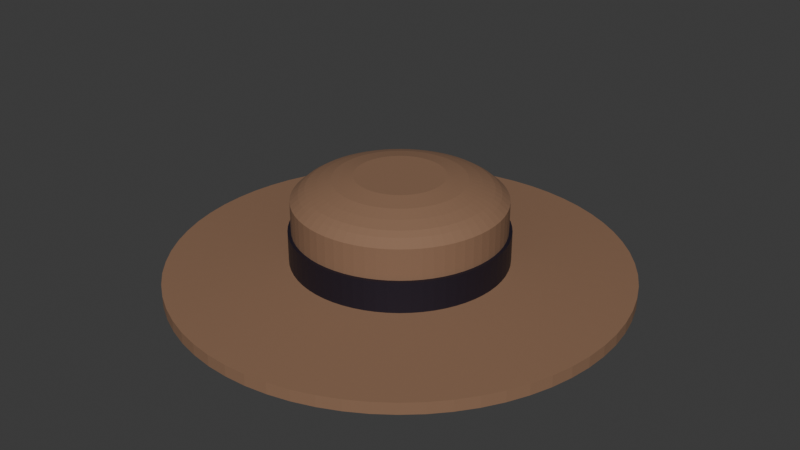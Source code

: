 # Source: sunhat.blend  (saved by Blender 5.0.119; exported with 4.5.12 LTS)
import bpy
from mathutils import Matrix  # noqa: F401  (used for matrix-valued properties, if any)

bpy.ops.wm.read_factory_settings(use_empty=True)
scene = bpy.context.scene
scene.name = 'Scene'

# ---- collections
col_collection = bpy.data.collections.new('Collection'); scene.collection.children.link(col_collection)

# ---- materials (node trees are filled in below, after node groups)
mat_material_001 = bpy.data.materials.new('Material.001')
mat_material_002 = bpy.data.materials.new('Material.002')

# ---- material node trees
mat_material_001.use_nodes = True; mat_material_001.node_tree.nodes.clear()
_N = mat_material_001.node_tree.nodes; _L = mat_material_001.node_tree.links
n0 = _N.new('ShaderNodeBsdfPrincipled'); n0.name = 'Principled BSDF'; n0.location = (-200, 100)
n0.inputs[0].default_value = (0.2574, 0.1409, 0.08152, 1.0)
n0.inputs[2].default_value = 0.8266
n1 = _N.new('ShaderNodeOutputMaterial'); n1.name = 'Material Output'; n1.location = (200, 100)
_L.new(n0.outputs[0], n1.inputs[0])
n1.is_active_output = True
mat_material_002.use_nodes = True; mat_material_002.node_tree.nodes.clear()
_N = mat_material_002.node_tree.nodes; _L = mat_material_002.node_tree.links
n0 = _N.new('ShaderNodeBsdfPrincipled'); n0.name = 'Principled BSDF'; n0.location = (-200, 100)
n0.inputs[0].default_value = (0.01272, 0.009093, 0.0186, 1.0)
n1 = _N.new('ShaderNodeOutputMaterial'); n1.name = 'Material Output'; n1.location = (200, 100)
_L.new(n0.outputs[0], n1.inputs[0])
n1.is_active_output = True

# ---- world
world_world = bpy.data.worlds.new('World'); scene.world = world_world
world_world.use_nodes = True; world_world.node_tree.nodes.clear()
_N = world_world.node_tree.nodes; _L = world_world.node_tree.links
n0 = _N.new('ShaderNodeOutputWorld'); n0.name = 'World Output'; n0.location = (200, 100)
n1 = _N.new('ShaderNodeBackground'); n1.name = 'Background'; n1.location = (-200, 100)
n1.inputs[0].default_value = (0.05088, 0.05088, 0.05088, 1.0)
_L.new(n1.outputs[0], n0.inputs[0])
n0.is_active_output = True
world_world.color = (0.05088, 0.05088, 0.05088)
world_world.sun_shadow_jitter_overblur = 0.0

# ---- meshes
me_cylinder_001 = bpy.data.meshes.new('Cylinder.001')
me_cylinder_001.from_pydata([(0.0, 1.0, -1.016), (0.0, 1.0, -0.4196), (0.09802, 0.9952, -1.016), (0.09802, 0.9952, -0.4196), (0.1951, 0.9808, -1.016), (0.1951, 0.9808, -0.4196), (0.2903, 0.9569, -1.016), (0.2903, 0.9569, -0.4196), (0.3827, 0.9239, -1.016), (0.3827, 0.9239, -0.4196), (0.4714, 0.8819, -1.016), (0.4714, 0.8819, -0.4196), (0.5556, 0.8315, -1.016), (0.5556, 0.8315, -0.4196), (0.6344, 0.773, -1.016), (0.6344, 0.773, -0.4196), (0.7071, 0.7071, -1.016), (0.7071, 0.7071, -0.4196), (0.773, 0.6344, -1.016), (0.773, 0.6344, -0.4196), (0.8315, 0.5556, -1.016), (0.8315, 0.5556, -0.4196), (0.8819, 0.4714, -1.016), (0.8819, 0.4714, -0.4196), (0.9239, 0.3827, -1.016), (0.9239, 0.3827, -0.4196), (0.9569, 0.2903, -1.016), (0.9569, 0.2903, -0.4196), (0.9808, 0.1951, -1.016), (0.9808, 0.1951, -0.4196), (0.9952, 0.09802, -1.016), (0.9952, 0.09802, -0.4196), (1.0, 0.0, -1.016), (1.0, 0.0, -0.4196), (0.9952, -0.09802, -1.016), (0.9952, -0.09802, -0.4196), (0.9808, -0.1951, -1.016), (0.9808, -0.1951, -0.4196), (0.9569, -0.2903, -1.016), (0.9569, -0.2903, -0.4196), (0.9239, -0.3827, -1.016), (0.9239, -0.3827, -0.4196), (0.8819, -0.4714, -1.016), (0.8819, -0.4714, -0.4196), (0.8315, -0.5556, -1.016), (0.8315, -0.5556, -0.4196), (0.773, -0.6344, -1.016), (0.773, -0.6344, -0.4196), (0.7071, -0.7071, -1.016), (0.7071, -0.7071, -0.4196), (0.6344, -0.773, -1.016), (0.6344, -0.773, -0.4196), (0.5556, -0.8315, -1.016), (0.5556, -0.8315, -0.4196), (0.4714, -0.8819, -1.016), (0.4714, -0.8819, -0.4196), (0.3827, -0.9239, -1.016), (0.3827, -0.9239, -0.4196), (0.2903, -0.9569, -1.016), (0.2903, -0.9569, -0.4196), (0.1951, -0.9808, -1.016), (0.1951, -0.9808, -0.4196), (0.09802, -0.9952, -1.016), (0.09802, -0.9952, -0.4196), (0.0, -1.0, -1.016), (0.0, -1.0, -0.4196), (-0.09802, -0.9952, -1.016), (-0.09802, -0.9952, -0.4196), (-0.1951, -0.9808, -1.016), (-0.1951, -0.9808, -0.4196), (-0.2903, -0.9569, -1.016), (-0.2903, -0.9569, -0.4196), (-0.3827, -0.9239, -1.016), (-0.3827, -0.9239, -0.4196), (-0.4714, -0.8819, -1.016), (-0.4714, -0.8819, -0.4196), (-0.5556, -0.8315, -1.016), (-0.5556, -0.8315, -0.4196), (-0.6344, -0.773, -1.016), (-0.6344, -0.773, -0.4196), (-0.7071, -0.7071, -1.016), (-0.7071, -0.7071, -0.4196), (-0.773, -0.6344, -1.016), (-0.773, -0.6344, -0.4196), (-0.8315, -0.5556, -1.016), (-0.8315, -0.5556, -0.4196), (-0.8819, -0.4714, -1.016), (-0.8819, -0.4714, -0.4196), (-0.9239, -0.3827, -1.016), (-0.9239, -0.3827, -0.4196), (-0.9569, -0.2903, -1.016), (-0.9569, -0.2903, -0.4196), (-0.9808, -0.1951, -1.016), (-0.9808, -0.1951, -0.4196), (-0.9952, -0.09802, -1.016), (-0.9952, -0.09802, -0.4196), (-1.0, 0.0, -1.016), (-1.0, 0.0, -0.4196), (-0.9952, 0.09802, -1.016), (-0.9952, 0.09802, -0.4196), (-0.9808, 0.1951, -1.016), (-0.9808, 0.1951, -0.4196), (-0.9569, 0.2903, -1.016), (-0.9569, 0.2903, -0.4196), (-0.9239, 0.3827, -1.016), (-0.9239, 0.3827, -0.4196), (-0.8819, 0.4714, -1.016), (-0.8819, 0.4714, -0.4196), (-0.8315, 0.5556, -1.016), (-0.8315, 0.5556, -0.4196), (-0.773, 0.6344, -1.016), (-0.773, 0.6344, -0.4196), (-0.7071, 0.7071, -1.016), (-0.7071, 0.7071, -0.4196), (-0.6344, 0.773, -1.016), (-0.6344, 0.773, -0.4196), (-0.5556, 0.8315, -1.016), (-0.5556, 0.8315, -0.4196), (-0.4714, 0.8819, -1.016), (-0.4714, 0.8819, -0.4196), (-0.3827, 0.9239, -1.016), (-0.3827, 0.9239, -0.4196), (-0.2903, 0.9569, -1.016), (-0.2903, 0.9569, -0.4196), (-0.1951, 0.9808, -1.016), (-0.1951, 0.9808, -0.4196), (-0.09802, 0.9952, -1.016), (-0.09802, 0.9952, -0.4196), (-9.112e-09, 1.0, -1.132), (0.09802, 0.9952, -1.132), (0.1951, 0.9808, -1.132), (0.2903, 0.9569, -1.132), (0.3827, 0.9239, -1.132), (0.4714, 0.8819, -1.132), (0.5556, 0.8315, -1.132), (0.6344, 0.773, -1.132), (0.7071, 0.7071, -1.132), (0.773, 0.6344, -1.132), (0.8315, 0.5556, -1.132), (0.8819, 0.4714, -1.132), (0.9239, 0.3827, -1.132), (0.9569, 0.2903, -1.132), (0.9808, 0.1951, -1.132), (0.9952, 0.09802, -1.132), (1.0, 0.0, -1.132), (0.9952, -0.09802, -1.132), (0.9808, -0.1951, -1.132), (0.9569, -0.2903, -1.132), (0.9239, -0.3827, -1.132), (0.8819, -0.4714, -1.132), (0.8315, -0.5556, -1.132), (0.773, -0.6344, -1.132), (0.7071, -0.7071, -1.132), (0.6344, -0.773, -1.132), (0.5556, -0.8315, -1.132), (0.4714, -0.8819, -1.132), (0.3827, -0.9239, -1.132), (0.2903, -0.9569, -1.132), (0.1951, -0.9808, -1.132), (0.09802, -0.9952, -1.132), (-9.112e-09, -1.0, -1.132), (-0.09802, -0.9952, -1.132), (-0.1951, -0.9808, -1.132), (-0.2903, -0.9569, -1.132), (-0.3827, -0.9239, -1.132), (-0.4714, -0.8819, -1.132), (-0.5556, -0.8315, -1.132), (-0.6344, -0.773, -1.132), (-0.7071, -0.7071, -1.132), (-0.773, -0.6344, -1.132), (-0.8315, -0.5556, -1.132), (-0.8819, -0.4714, -1.132), (-0.9239, -0.3827, -1.132), (-0.9569, -0.2903, -1.132), (-0.9808, -0.1951, -1.132), (-0.9952, -0.09802, -1.132), (-1.0, 0.0, -1.132), (-0.9952, 0.09802, -1.132), (-0.9808, 0.1951, -1.132), (-0.9569, 0.2903, -1.132), (-0.9239, 0.3827, -1.132), (-0.8819, 0.4714, -1.132), (-0.8315, 0.5556, -1.132), (-0.773, 0.6344, -1.132), (-0.7071, 0.7071, -1.132), (-0.6344, 0.773, -1.132), (-0.5556, 0.8315, -1.132), (-0.4714, 0.8819, -1.132), (-0.3827, 0.9239, -1.132), (-0.2903, 0.9569, -1.132), (-0.1951, 0.9808, -1.132), (-0.09802, 0.9952, -1.132), (-1.922e-09, 2.193, -1.097), (0.215, 2.183, -1.097), (0.4279, 2.151, -1.097), (0.6366, 2.099, -1.097), (0.8393, 2.026, -1.097), (1.034, 1.934, -1.097), (1.218, 1.824, -1.097), (1.391, 1.695, -1.097), (1.551, 1.551, -1.097), (1.695, 1.391, -1.097), (1.824, 1.218, -1.097), (1.934, 1.034, -1.097), (2.026, 0.8393, -1.097), (2.099, 0.6366, -1.097), (2.151, 0.4279, -1.097), (2.183, 0.215, -1.097), (2.193, 2.3e-09, -1.097), (2.183, -0.215, -1.097), (2.151, -0.4279, -1.097), (2.099, -0.6366, -1.097), (2.026, -0.8393, -1.097), (1.934, -1.034, -1.097), (1.824, -1.218, -1.097), (1.695, -1.391, -1.097), (1.551, -1.551, -1.097), (1.391, -1.695, -1.097), (1.218, -1.824, -1.097), (1.034, -1.934, -1.097), (0.8393, -2.026, -1.097), (0.6366, -2.099, -1.097), (0.4279, -2.151, -1.097), (0.215, -2.183, -1.097), (-1.922e-09, -2.193, -1.097), (-0.215, -2.183, -1.097), (-0.4279, -2.151, -1.097), (-0.6366, -2.099, -1.097), (-0.8393, -2.026, -1.097), (-1.034, -1.934, -1.097), (-1.218, -1.824, -1.097), (-1.391, -1.695, -1.097), (-1.551, -1.551, -1.097), (-1.695, -1.391, -1.097), (-1.824, -1.218, -1.097), (-1.934, -1.034, -1.097), (-2.026, -0.8393, -1.097), (-2.099, -0.6366, -1.097), (-2.151, -0.4279, -1.097), (-2.183, -0.215, -1.097), (-2.193, 2.3e-09, -1.097), (-2.183, 0.215, -1.097), (-2.151, 0.4279, -1.097), (-2.099, 0.6366, -1.097), (-2.026, 0.8393, -1.097), (-1.934, 1.034, -1.097), (-1.824, 1.218, -1.097), (-1.695, 1.391, -1.097), (-1.551, 1.551, -1.097), (-1.391, 1.695, -1.097), (-1.218, 1.824, -1.097), (-1.034, 1.934, -1.097), (-0.8393, 2.026, -1.097), (-0.6366, 2.099, -1.097), (-0.4279, 2.151, -1.097), (-0.215, 2.183, -1.097), (-2.191e-08, 2.193, -1.21), (0.215, 2.183, -1.21), (0.4279, 2.151, -1.21), (0.6366, 2.099, -1.21), (0.8393, 2.026, -1.21), (1.034, 1.934, -1.21), (1.218, 1.824, -1.21), (1.391, 1.695, -1.21), (1.551, 1.551, -1.21), (1.695, 1.391, -1.21), (1.824, 1.218, -1.21), (1.934, 1.034, -1.21), (2.026, 0.8393, -1.21), (2.099, 0.6366, -1.21), (2.151, 0.4279, -1.21), (2.183, 0.215, -1.21), (2.193, 2.3e-09, -1.21), (2.183, -0.215, -1.21), (2.151, -0.4279, -1.21), (2.099, -0.6366, -1.21), (2.026, -0.8393, -1.21), (1.934, -1.034, -1.21), (1.824, -1.218, -1.21), (1.695, -1.391, -1.21), (1.551, -1.551, -1.21), (1.391, -1.695, -1.21), (1.218, -1.824, -1.21), (1.034, -1.934, -1.21), (0.8393, -2.026, -1.21), (0.6366, -2.099, -1.21), (0.4279, -2.151, -1.21), (0.215, -2.183, -1.21), (-2.191e-08, -2.193, -1.21), (-0.215, -2.183, -1.21), (-0.4279, -2.151, -1.21), (-0.6366, -2.099, -1.21), (-0.8393, -2.026, -1.21), (-1.034, -1.934, -1.21), (-1.218, -1.824, -1.21), (-1.391, -1.695, -1.21), (-1.551, -1.551, -1.21), (-1.695, -1.391, -1.21), (-1.824, -1.218, -1.21), (-1.934, -1.034, -1.21), (-2.026, -0.8393, -1.21), (-2.099, -0.6366, -1.21), (-2.151, -0.4279, -1.21), (-2.183, -0.215, -1.21), (-2.193, 2.3e-09, -1.21), (-2.183, 0.215, -1.21), (-2.151, 0.4279, -1.21), (-2.099, 0.6366, -1.21), (-2.026, 0.8393, -1.21), (-1.934, 1.034, -1.21), (-1.824, 1.218, -1.21), (-1.695, 1.391, -1.21), (-1.551, 1.551, -1.21), (-1.391, 1.695, -1.21), (-1.218, 1.824, -1.21), (-1.034, 1.934, -1.21), (-0.8393, 2.026, -1.21), (-0.6366, 2.099, -1.21), (-0.4279, 2.151, -1.21), (-0.215, 2.183, -1.21), (0.09046, 0.9185, -0.3518), (-1.296e-09, 0.9229, -0.3518), (0.1801, 0.9052, -0.3518), (0.2679, 0.8832, -0.3518), (0.3532, 0.8527, -0.3518), (0.4351, 0.8139, -0.3518), (0.5127, 0.7674, -0.3518), (0.5855, 0.7134, -0.3518), (0.6526, 0.6526, -0.3518), (0.7134, 0.5855, -0.3518), (0.7674, 0.5127, -0.3518), (0.8139, 0.4351, -0.3518), (0.8527, 0.3532, -0.3518), (0.8832, 0.2679, -0.3518), (0.9052, 0.1801, -0.3518), (0.9185, 0.09046, -0.3518), (0.9229, 8.973e-10, -0.3518), (0.9185, -0.09046, -0.3518), (0.9052, -0.1801, -0.3518), (0.8832, -0.2679, -0.3518), (0.8527, -0.3532, -0.3518), (0.8139, -0.4351, -0.3518), (0.7674, -0.5127, -0.3518), (0.7134, -0.5855, -0.3518), (0.6526, -0.6526, -0.3518), (0.5855, -0.7134, -0.3518), (0.5127, -0.7674, -0.3518), (0.4351, -0.8139, -0.3518), (0.3532, -0.8527, -0.3518), (0.2679, -0.8832, -0.3518), (0.1801, -0.9052, -0.3518), (0.09046, -0.9185, -0.3518), (-1.296e-09, -0.9229, -0.3518), (-0.09046, -0.9185, -0.3518), (-0.1801, -0.9052, -0.3518), (-0.2679, -0.8832, -0.3518), (-0.3532, -0.8527, -0.3518), (-0.4351, -0.8139, -0.3518), (-0.5127, -0.7674, -0.3518), (-0.5855, -0.7134, -0.3518), (-0.6526, -0.6526, -0.3518), (-0.7134, -0.5855, -0.3518), (-0.7674, -0.5127, -0.3518), (-0.8139, -0.4351, -0.3518), (-0.8527, -0.3532, -0.3518), (-0.8832, -0.2679, -0.3518), (-0.9052, -0.1801, -0.3518), (-0.9185, -0.09046, -0.3518), (-0.9229, 8.973e-10, -0.3518), (-0.9185, 0.09046, -0.3518), (-0.9052, 0.1801, -0.3518), (-0.8832, 0.2679, -0.3518), (-0.8527, 0.3532, -0.3518), (-0.8139, 0.4351, -0.3518), (-0.7674, 0.5127, -0.3518), (-0.7134, 0.5855, -0.3518), (-0.6526, 0.6526, -0.3518), (-0.5855, 0.7134, -0.3518), (-0.5127, 0.7674, -0.3518), (-0.4351, 0.8139, -0.3518), (-0.3532, 0.8527, -0.3518), (-0.2679, 0.8832, -0.3518), (-0.1801, 0.9052, -0.3518), (-0.09046, 0.9185, -0.3518), (0.08461, 0.8591, -0.3146), (-4.009e-10, 0.8633, -0.3146), (0.1684, 0.8467, -0.3146), (0.2506, 0.8261, -0.3146), (0.3304, 0.7976, -0.3146), (0.4069, 0.7613, -0.3146), (0.4796, 0.7178, -0.3146), (0.5477, 0.6673, -0.3146), (0.6104, 0.6104, -0.3146), (0.6673, 0.5477, -0.3146), (0.7178, 0.4796, -0.3146), (0.7613, 0.4069, -0.3146), (0.7976, 0.3304, -0.3146), (0.8261, 0.2506, -0.3146), (0.8467, 0.1684, -0.3146), (0.8591, 0.08461, -0.3146), (0.8633, 1.065e-09, -0.3146), (0.8591, -0.08461, -0.3146), (0.8467, -0.1684, -0.3146), (0.8261, -0.2506, -0.3146), (0.7976, -0.3304, -0.3146), (0.7613, -0.4069, -0.3146), (0.7178, -0.4796, -0.3146), (0.6673, -0.5477, -0.3146), (0.6104, -0.6104, -0.3146), (0.5477, -0.6673, -0.3146), (0.4796, -0.7178, -0.3146), (0.4069, -0.7613, -0.3146), (0.3304, -0.7976, -0.3146), (0.2506, -0.8261, -0.3146), (0.1684, -0.8467, -0.3146), (0.08461, -0.8591, -0.3146), (-4.009e-10, -0.8633, -0.3146), (-0.08461, -0.8591, -0.3146), (-0.1684, -0.8467, -0.3146), (-0.2506, -0.8261, -0.3146), (-0.3304, -0.7976, -0.3146), (-0.4069, -0.7613, -0.3146), (-0.4796, -0.7178, -0.3146), (-0.5477, -0.6673, -0.3146), (-0.6104, -0.6104, -0.3146), (-0.6673, -0.5477, -0.3146), (-0.7178, -0.4796, -0.3146), (-0.7613, -0.4069, -0.3146), (-0.7976, -0.3304, -0.3146), (-0.8261, -0.2506, -0.3146), (-0.8467, -0.1684, -0.3146), (-0.8591, -0.08461, -0.3146), (-0.8633, 1.065e-09, -0.3146), (-0.8591, 0.08461, -0.3146), (-0.8467, 0.1684, -0.3146), (-0.8261, 0.2506, -0.3146), (-0.7976, 0.3304, -0.3146), (-0.7613, 0.4069, -0.3146), (-0.7178, 0.4796, -0.3146), (-0.6673, 0.5477, -0.3146), (-0.6104, 0.6104, -0.3146), (-0.5477, 0.6673, -0.3146), (-0.4796, 0.7178, -0.3146), (-0.4069, 0.7613, -0.3146), (-0.3304, 0.7976, -0.3146), (-0.2506, 0.8261, -0.3146), (-0.1684, 0.8467, -0.3146), (-0.08461, 0.8591, -0.3146), (0.07353, 0.7466, -0.2707), (9.591e-10, 0.7502, -0.2707), (0.1464, 0.7358, -0.2707), (0.2178, 0.7179, -0.2707), (0.2871, 0.6931, -0.2707), (0.3536, 0.6616, -0.2707), (0.4168, 0.6237, -0.2707), (0.4759, 0.5799, -0.2707), (0.5305, 0.5305, -0.2707), (0.5799, 0.4759, -0.2707), (0.6237, 0.4168, -0.2707), (0.6616, 0.3536, -0.2707), (0.6931, 0.2871, -0.2707), (0.7179, 0.2178, -0.2707), (0.7358, 0.1464, -0.2707), (0.7466, 0.07353, -0.2707), (0.7502, 1.383e-09, -0.2707), (0.7466, -0.07353, -0.2707), (0.7358, -0.1464, -0.2707), (0.7179, -0.2178, -0.2707), (0.6931, -0.2871, -0.2707), (0.6616, -0.3536, -0.2707), (0.6237, -0.4168, -0.2707), (0.5799, -0.4759, -0.2707), (0.5305, -0.5305, -0.2707), (0.4759, -0.5799, -0.2707), (0.4168, -0.6237, -0.2707), (0.3536, -0.6616, -0.2707), (0.2871, -0.6931, -0.2707), (0.2178, -0.7179, -0.2707), (0.1464, -0.7358, -0.2707), (0.07353, -0.7466, -0.2707), (9.591e-10, -0.7502, -0.2707), (-0.07353, -0.7466, -0.2707), (-0.1464, -0.7358, -0.2707), (-0.2178, -0.7179, -0.2707), (-0.2871, -0.6931, -0.2707), (-0.3536, -0.6616, -0.2707), (-0.4168, -0.6237, -0.2707), (-0.4759, -0.5799, -0.2707), (-0.5305, -0.5305, -0.2707), (-0.5799, -0.4759, -0.2707), (-0.6237, -0.4168, -0.2707), (-0.6616, -0.3536, -0.2707), (-0.6931, -0.2871, -0.2707), (-0.7179, -0.2178, -0.2707), (-0.7358, -0.1464, -0.2707), (-0.7466, -0.07353, -0.2707), (-0.7502, 1.383e-09, -0.2707), (-0.7466, 0.07353, -0.2707), (-0.7358, 0.1464, -0.2707), (-0.7179, 0.2178, -0.2707), (-0.6931, 0.2871, -0.2707), (-0.6616, 0.3536, -0.2707), (-0.6237, 0.4168, -0.2707), (-0.5799, 0.4759, -0.2707), (-0.5305, 0.5305, -0.2707), (-0.4759, 0.5799, -0.2707), (-0.4168, 0.6237, -0.2707), (-0.3536, 0.6616, -0.2707), (-0.2871, 0.6931, -0.2707), (-0.2178, 0.7179, -0.2707), (-0.1464, 0.7358, -0.2707), (-0.07353, 0.7466, -0.2707), (0.06091, 0.6184, -0.2301), (1.71e-09, 0.6214, -0.2301), (0.1212, 0.6095, -0.2301), (0.1804, 0.5947, -0.2301), (0.2378, 0.5741, -0.2301), (0.2929, 0.548, -0.2301), (0.3452, 0.5167, -0.2301), (0.3942, 0.4804, -0.2301), (0.4394, 0.4394, -0.2301), (0.4804, 0.3942, -0.2301), (0.5167, 0.3452, -0.2301), (0.548, 0.2929, -0.2301), (0.5741, 0.2378, -0.2301), (0.5947, 0.1804, -0.2301), (0.6095, 0.1212, -0.2301), (0.6184, 0.06091, -0.2301), (0.6214, 3.743e-09, -0.2301), (0.6184, -0.06091, -0.2301), (0.6095, -0.1212, -0.2301), (0.5947, -0.1804, -0.2301), (0.5741, -0.2378, -0.2301), (0.548, -0.2929, -0.2301), (0.5167, -0.3452, -0.2301), (0.4804, -0.3942, -0.2301), (0.4394, -0.4394, -0.2301), (0.3942, -0.4804, -0.2301), (0.3452, -0.5167, -0.2301), (0.2929, -0.548, -0.2301), (0.2378, -0.5741, -0.2301), (0.1804, -0.5947, -0.2301), (0.1212, -0.6095, -0.2301), (0.06091, -0.6184, -0.2301), (1.71e-09, -0.6214, -0.2301), (-0.06091, -0.6184, -0.2301), (-0.1212, -0.6095, -0.2301), (-0.1804, -0.5947, -0.2301), (-0.2378, -0.5741, -0.2301), (-0.2929, -0.548, -0.2301), (-0.3452, -0.5167, -0.2301), (-0.3942, -0.4804, -0.2301), (-0.4394, -0.4394, -0.2301), (-0.4804, -0.3942, -0.2301), (-0.5167, -0.3452, -0.2301), (-0.548, -0.2929, -0.2301), (-0.5741, -0.2378, -0.2301), (-0.5947, -0.1804, -0.2301), (-0.6095, -0.1212, -0.2301), (-0.6184, -0.06091, -0.2301), (-0.6214, 3.743e-09, -0.2301), (-0.6184, 0.06091, -0.2301), (-0.6095, 0.1212, -0.2301), (-0.5947, 0.1804, -0.2301), (-0.5741, 0.2378, -0.2301), (-0.548, 0.2929, -0.2301), (-0.5167, 0.3452, -0.2301), (-0.4804, 0.3942, -0.2301), (-0.4394, 0.4394, -0.2301), (-0.3942, 0.4804, -0.2301), (-0.3452, 0.5167, -0.2301), (-0.2929, 0.548, -0.2301), (-0.2378, 0.5741, -0.2301), (-0.1804, 0.5947, -0.2301), (-0.1212, 0.6095, -0.2301), (-0.06091, 0.6184, -0.2301), (0.04159, 0.4223, -0.1965), (3.012e-09, 0.4243, -0.1965), (0.08279, 0.4162, -0.1965), (0.1232, 0.4061, -0.1965), (0.1624, 0.392, -0.1965), (0.2, 0.3742, -0.1965), (0.2358, 0.3528, -0.1965), (0.2692, 0.328, -0.1965), (0.3001, 0.3001, -0.1965), (0.328, 0.2692, -0.1965), (0.3528, 0.2358, -0.1965), (0.3742, 0.2, -0.1965), (0.392, 0.1624, -0.1965), (0.4061, 0.1232, -0.1965), (0.4162, 0.08279, -0.1965), (0.4223, 0.04159, -0.1965), (0.4243, 3.848e-09, -0.1965), (0.4223, -0.04159, -0.1965), (0.4162, -0.08279, -0.1965), (0.4061, -0.1232, -0.1965), (0.392, -0.1624, -0.1965), (0.3742, -0.2, -0.1965), (0.3528, -0.2358, -0.1965), (0.328, -0.2692, -0.1965), (0.3001, -0.3001, -0.1965), (0.2692, -0.328, -0.1965), (0.2358, -0.3528, -0.1965), (0.2, -0.3742, -0.1965), (0.1624, -0.392, -0.1965), (0.1232, -0.4061, -0.1965), (0.08279, -0.4162, -0.1965), (0.04159, -0.4223, -0.1965), (3.012e-09, -0.4243, -0.1965), (-0.04159, -0.4223, -0.1965), (-0.08279, -0.4162, -0.1965), (-0.1232, -0.4061, -0.1965), (-0.1624, -0.392, -0.1965), (-0.2, -0.3742, -0.1965), (-0.2358, -0.3528, -0.1965), (-0.2692, -0.328, -0.1965), (-0.3001, -0.3001, -0.1965), (-0.328, -0.2692, -0.1965), (-0.3528, -0.2358, -0.1965), (-0.3742, -0.2, -0.1965), (-0.392, -0.1624, -0.1965), (-0.4061, -0.1232, -0.1965), (-0.4162, -0.08279, -0.1965), (-0.4223, -0.04159, -0.1965), (-0.4243, 3.848e-09, -0.1965), (-0.4223, 0.04159, -0.1965), (-0.4162, 0.08279, -0.1965), (-0.4061, 0.1232, -0.1965), (-0.392, 0.1624, -0.1965), (-0.3742, 0.2, -0.1965), (-0.3528, 0.2358, -0.1965), (-0.328, 0.2692, -0.1965), (-0.3001, 0.3001, -0.1965), (-0.2692, 0.328, -0.1965), (-0.2358, 0.3528, -0.1965), (-0.2, 0.3742, -0.1965), (-0.1624, 0.392, -0.1965), (-0.1232, 0.4061, -0.1965), (-0.08279, 0.4162, -0.1965), (-0.04159, 0.4223, -0.1965), (0.0, 1.0, -0.7178), (0.09802, 0.9952, -0.7178), (0.1951, 0.9808, -0.7178), (0.2903, 0.9569, -0.7178), (0.3827, 0.9239, -0.7178), (0.4714, 0.8819, -0.7178), (0.5556, 0.8315, -0.7178), (0.6344, 0.773, -0.7178), (0.7071, 0.7071, -0.7178), (0.773, 0.6344, -0.7178), (0.8315, 0.5556, -0.7178), (0.8819, 0.4714, -0.7178), (0.9239, 0.3827, -0.7178), (0.9569, 0.2903, -0.7178), (0.9808, 0.1951, -0.7178), (0.9952, 0.09802, -0.7178), (1.0, 0.0, -0.7178), (0.9952, -0.09802, -0.7178), (0.9808, -0.1951, -0.7178), (0.9569, -0.2903, -0.7178), (0.9239, -0.3827, -0.7178), (0.8819, -0.4714, -0.7178), (0.8315, -0.5556, -0.7178), (0.773, -0.6344, -0.7178), (0.7071, -0.7071, -0.7178), (0.6344, -0.773, -0.7178), (0.5556, -0.8315, -0.7178), (0.4714, -0.8819, -0.7178), (0.3827, -0.9239, -0.7178), (0.2903, -0.9569, -0.7178), (0.1951, -0.9808, -0.7178), (0.09802, -0.9952, -0.7178), (0.0, -1.0, -0.7178), (-0.09802, -0.9952, -0.7178), (-0.1951, -0.9808, -0.7178), (-0.2903, -0.9569, -0.7178), (-0.3827, -0.9239, -0.7178), (-0.4714, -0.8819, -0.7178), (-0.5556, -0.8315, -0.7178), (-0.6344, -0.773, -0.7178), (-0.7071, -0.7071, -0.7178), (-0.773, -0.6344, -0.7178), (-0.8315, -0.5556, -0.7178), (-0.8819, -0.4714, -0.7178), (-0.9239, -0.3827, -0.7178), (-0.9569, -0.2903, -0.7178), (-0.9808, -0.1951, -0.7178), (-0.9952, -0.09802, -0.7178), (-1.0, 0.0, -0.7178), (-0.9952, 0.09802, -0.7178), (-0.9808, 0.1951, -0.7178), (-0.9569, 0.2903, -0.7178), (-0.9239, 0.3827, -0.7178), (-0.8819, 0.4714, -0.7178), (-0.8315, 0.5556, -0.7178), (-0.773, 0.6344, -0.7178), (-0.7071, 0.7071, -0.7178), (-0.6344, 0.773, -0.7178), (-0.5556, 0.8315, -0.7178), (-0.4714, 0.8819, -0.7178), (-0.3827, 0.9239, -0.7178), (-0.2903, 0.9569, -0.7178), (-0.1951, 0.9808, -0.7178), (-0.09802, 0.9952, -0.7178), (2.02e-10, 1.031, -1.016), (0.101, 1.026, -1.016), (0.101, 1.026, -0.7178), (0.2011, 1.011, -1.016), (0.2011, 1.011, -0.7178), (0.2992, 0.9865, -1.016), (0.2992, 0.9865, -0.7178), (0.3945, 0.9524, -1.016), (0.3945, 0.9524, -0.7178), (0.4859, 0.9091, -1.016), (0.4859, 0.9091, -0.7178), (0.5727, 0.8571, -1.016), (0.5727, 0.8571, -0.7178), (0.654, 0.7969, -1.016), (0.654, 0.7969, -0.7178), (0.7289, 0.7289, -1.016), (0.7289, 0.7289, -0.7178), (0.7969, 0.654, -1.016), (0.7969, 0.654, -0.7178), (0.8571, 0.5727, -1.016), (0.8571, 0.5727, -0.7178), (0.9091, 0.4859, -1.016), (0.9091, 0.4859, -0.7178), (0.9524, 0.3945, -1.016), (0.9524, 0.3945, -0.7178), (0.9865, 0.2992, -1.016), (0.9865, 0.2992, -0.7178), (1.011, 0.2011, -1.016), (1.011, 0.2011, -0.7178), (1.026, 0.101, -1.016), (1.026, 0.101, -0.7178), (1.031, 2.155e-10, -1.016), (1.031, 2.155e-10, -0.7178), (1.026, -0.101, -1.016), (1.026, -0.101, -0.7178), (1.011, -0.2011, -1.016), (1.011, -0.2011, -0.7178), (0.9865, -0.2992, -1.016), (0.9865, -0.2992, -0.7178), (0.9524, -0.3945, -1.016), (0.9524, -0.3945, -0.7178), (0.9091, -0.4859, -1.016), (0.9091, -0.4859, -0.7178), (0.8571, -0.5727, -1.016), (0.8571, -0.5727, -0.7178), (0.7969, -0.654, -1.016), (0.7969, -0.654, -0.7178), (0.7289, -0.7289, -1.016), (0.7289, -0.7289, -0.7178), (0.654, -0.7969, -1.016), (0.654, -0.7969, -0.7178), (0.5727, -0.8571, -1.016), (0.5727, -0.8571, -0.7178), (0.4859, -0.9091, -1.016), (0.4859, -0.9091, -0.7178), (0.3945, -0.9524, -1.016), (0.3945, -0.9524, -0.7178), (0.2992, -0.9865, -1.016), (0.2992, -0.9865, -0.7178), (0.2011, -1.011, -1.016), (0.2011, -1.011, -0.7178), (0.101, -1.026, -1.016), (0.101, -1.026, -0.7178), (2.02e-10, -1.031, -1.016), (2.02e-10, -1.031, -0.7178), (-0.101, -1.026, -1.016), (-0.101, -1.026, -0.7178), (-0.2011, -1.011, -1.016), (-0.2011, -1.011, -0.7178), (-0.2992, -0.9865, -1.016), (-0.2992, -0.9865, -0.7178), (-0.3945, -0.9524, -1.016), (-0.3945, -0.9524, -0.7178), (-0.4859, -0.9091, -1.016), (-0.4859, -0.9091, -0.7178), (-0.5727, -0.8571, -1.016), (-0.5727, -0.8571, -0.7178), (-0.654, -0.7969, -1.016), (-0.654, -0.7969, -0.7178), (-0.7289, -0.7289, -1.016), (-0.7289, -0.7289, -0.7178), (-0.7969, -0.654, -1.016), (-0.7969, -0.654, -0.7178), (-0.8571, -0.5727, -1.016), (-0.8571, -0.5727, -0.7178), (-0.9091, -0.4859, -1.016), (-0.9091, -0.4859, -0.7178), (-0.9524, -0.3945, -1.016), (-0.9524, -0.3945, -0.7178), (-0.9865, -0.2992, -1.016), (-0.9865, -0.2992, -0.7178), (-1.011, -0.2011, -1.016), (-1.011, -0.2011, -0.7178), (-1.026, -0.101, -1.016), (-1.026, -0.101, -0.7178), (-1.031, 2.155e-10, -1.016), (-1.031, 2.155e-10, -0.7178), (-1.026, 0.101, -1.016), (-1.026, 0.101, -0.7178), (-1.011, 0.2011, -1.016), (-1.011, 0.2011, -0.7178), (-0.9865, 0.2992, -1.016), (-0.9865, 0.2992, -0.7178), (-0.9524, 0.3945, -1.016), (-0.9524, 0.3945, -0.7178), (-0.9091, 0.4859, -1.016), (-0.9091, 0.4859, -0.7178), (-0.8571, 0.5727, -1.016), (-0.8571, 0.5727, -0.7178), (-0.7969, 0.654, -1.016), (-0.7969, 0.654, -0.7178), (-0.7289, 0.7289, -1.016), (-0.7289, 0.7289, -0.7178), (-0.654, 0.7969, -1.016), (-0.654, 0.7969, -0.7178), (-0.5727, 0.8571, -1.016), (-0.5727, 0.8571, -0.7178), (-0.4859, 0.9091, -1.016), (-0.4859, 0.9091, -0.7178), (-0.3945, 0.9524, -1.016), (-0.3945, 0.9524, -0.7178), (-0.2992, 0.9865, -1.016), (-0.2992, 0.9865, -0.7178), (-0.2011, 1.011, -1.016), (-0.2011, 1.011, -0.7178), (-0.101, 1.026, -1.016), (-0.101, 1.026, -0.7178), (2.02e-10, 1.031, -0.7178)], [], [(640, 1, 3, 641), (641, 3, 5, 642), (642, 5, 7, 643), (643, 7, 9, 644), (644, 9, 11, 645), (645, 11, 13, 646), (646, 13, 15, 647), (647, 15, 17, 648), (648, 17, 19, 649), (649, 19, 21, 650), (650, 21, 23, 651), (651, 23, 25, 652), (652, 25, 27, 653), (653, 27, 29, 654), (654, 29, 31, 655), (655, 31, 33, 656), (656, 33, 35, 657), (657, 35, 37, 658), (658, 37, 39, 659), (659, 39, 41, 660), (660, 41, 43, 661), (661, 43, 45, 662), (662, 45, 47, 663), (663, 47, 49, 664), (664, 49, 51, 665), (665, 51, 53, 666), (666, 53, 55, 667), (667, 55, 57, 668), (668, 57, 59, 669), (669, 59, 61, 670), (670, 61, 63, 671), (671, 63, 65, 672), (672, 65, 67, 673), (673, 67, 69, 674), (674, 69, 71, 675), (675, 71, 73, 676), (676, 73, 75, 677), (677, 75, 77, 678), (678, 77, 79, 679), (679, 79, 81, 680), (680, 81, 83, 681), (681, 83, 85, 682), (682, 85, 87, 683), (683, 87, 89, 684), (684, 89, 91, 685), (685, 91, 93, 686), (686, 93, 95, 687), (687, 95, 97, 688), (688, 97, 99, 689), (689, 99, 101, 690), (690, 101, 103, 691), (691, 103, 105, 692), (692, 105, 107, 693), (693, 107, 109, 694), (694, 109, 111, 695), (695, 111, 113, 696), (696, 113, 115, 697), (697, 115, 117, 698), (698, 117, 119, 699), (699, 119, 121, 700), (700, 121, 123, 701), (701, 123, 125, 702), (55, 53, 346, 347), (702, 125, 127, 703), (703, 127, 1, 640), (144, 143, 271, 272), (128, 129, 130, 131, 132, 133, 134, 135, 136, 137, 138, 139, 140, 141, 142, 143, 144, 145, 146, 147, 148, 149, 150, 151, 152, 153, 154, 155, 156, 157, 158, 159, 160, 161, 162, 163, 164, 165, 166, 167, 168, 169, 170, 171, 172, 173, 174, 175, 176, 177, 178, 179, 180, 181, 182, 183, 184, 185, 186, 187, 188, 189, 190, 191), (34, 36, 210, 209), (143, 142, 270, 271), (68, 70, 227, 226), (0, 2, 193, 192), (102, 104, 244, 243), (142, 141, 269, 270), (141, 140, 268, 269), (128, 191, 319, 256), (32, 34, 209, 208), (140, 139, 267, 268), (66, 68, 226, 225), (191, 190, 318, 319), (100, 102, 243, 242), (139, 138, 266, 267), (190, 189, 317, 318), (138, 137, 265, 266), (189, 188, 316, 317), (30, 32, 208, 207), (137, 136, 264, 265), (64, 66, 225, 224), (188, 187, 315, 316), (98, 100, 242, 241), (136, 135, 263, 264), (187, 186, 314, 315), (135, 134, 262, 263), (186, 185, 313, 314), (28, 30, 207, 206), (134, 133, 261, 262), (62, 64, 224, 223), (185, 184, 312, 313), (96, 98, 241, 240), (133, 132, 260, 261), (184, 183, 311, 312), (132, 131, 259, 260), (183, 182, 310, 311), (26, 28, 206, 205), (131, 130, 258, 259), (60, 62, 223, 222), (182, 181, 309, 310), (94, 96, 240, 239), (130, 129, 257, 258), (181, 180, 308, 309), (129, 128, 256, 257), (180, 179, 307, 308), (24, 26, 205, 204), (58, 60, 222, 221), (179, 178, 306, 307), (92, 94, 239, 238), (126, 0, 192, 255), (178, 177, 305, 306), (177, 176, 304, 305), (22, 24, 204, 203), (56, 58, 221, 220), (176, 175, 303, 304), (90, 92, 238, 237), (124, 126, 255, 254), (175, 174, 302, 303), (174, 173, 301, 302), (20, 22, 203, 202), (54, 56, 220, 219), (173, 172, 300, 301), (88, 90, 237, 236), (122, 124, 254, 253), (215, 216, 280, 279), (250, 251, 315, 314), (224, 225, 289, 288), (198, 199, 263, 262), (233, 234, 298, 297), (207, 208, 272, 271), (242, 243, 307, 306), (216, 217, 281, 280), (251, 252, 316, 315), (225, 226, 290, 289), (199, 200, 264, 263), (234, 235, 299, 298), (208, 209, 273, 272), (243, 244, 308, 307), (217, 218, 282, 281), (252, 253, 317, 316), (226, 227, 291, 290), (200, 201, 265, 264), (235, 236, 300, 299), (209, 210, 274, 273), (244, 245, 309, 308), (192, 193, 257, 256), (218, 219, 283, 282), (253, 254, 318, 317), (227, 228, 292, 291), (201, 202, 266, 265), (236, 237, 301, 300), (210, 211, 275, 274), (245, 246, 310, 309), (219, 220, 284, 283), (254, 255, 319, 318), (193, 194, 258, 257), (228, 229, 293, 292), (202, 203, 267, 266), (237, 238, 302, 301), (211, 212, 276, 275), (246, 247, 311, 310), (220, 221, 285, 284), (255, 192, 256, 319), (194, 195, 259, 258), (229, 230, 294, 293), (203, 204, 268, 267), (238, 239, 303, 302), (212, 213, 277, 276), (247, 248, 312, 311), (221, 222, 286, 285), (195, 196, 260, 259), (230, 231, 295, 294), (204, 205, 269, 268), (239, 240, 304, 303), (213, 214, 278, 277), (248, 249, 313, 312), (222, 223, 287, 286), (196, 197, 261, 260), (231, 232, 296, 295), (205, 206, 270, 269), (240, 241, 305, 304), (214, 215, 279, 278), (249, 250, 314, 313), (223, 224, 288, 287), (197, 198, 262, 261), (232, 233, 297, 296), (206, 207, 271, 270), (241, 242, 306, 305), (145, 144, 272, 273), (104, 106, 245, 244), (70, 72, 228, 227), (146, 145, 273, 274), (36, 38, 211, 210), (2, 4, 194, 193), (147, 146, 274, 275), (148, 147, 275, 276), (106, 108, 246, 245), (72, 74, 229, 228), (149, 148, 276, 277), (38, 40, 212, 211), (4, 6, 195, 194), (150, 149, 277, 278), (151, 150, 278, 279), (108, 110, 247, 246), (74, 76, 230, 229), (152, 151, 279, 280), (40, 42, 213, 212), (6, 8, 196, 195), (153, 152, 280, 281), (154, 153, 281, 282), (110, 112, 248, 247), (76, 78, 231, 230), (155, 154, 282, 283), (42, 44, 214, 213), (8, 10, 197, 196), (156, 155, 283, 284), (157, 156, 284, 285), (112, 114, 249, 248), (78, 80, 232, 231), (158, 157, 285, 286), (44, 46, 215, 214), (10, 12, 198, 197), (159, 158, 286, 287), (160, 159, 287, 288), (114, 116, 250, 249), (80, 82, 233, 232), (161, 160, 288, 289), (46, 48, 216, 215), (12, 14, 199, 198), (162, 161, 289, 290), (163, 162, 290, 291), (116, 118, 251, 250), (82, 84, 234, 233), (164, 163, 291, 292), (48, 50, 217, 216), (14, 16, 200, 199), (165, 164, 292, 293), (166, 165, 293, 294), (118, 120, 252, 251), (84, 86, 235, 234), (167, 166, 294, 295), (50, 52, 218, 217), (16, 18, 201, 200), (168, 167, 295, 296), (169, 168, 296, 297), (120, 122, 253, 252), (86, 88, 236, 235), (170, 169, 297, 298), (52, 54, 219, 218), (18, 20, 202, 201), (171, 170, 298, 299), (172, 171, 299, 300), (349, 348, 412, 413), (125, 123, 381, 382), (73, 71, 355, 356), (21, 19, 329, 330), (91, 89, 364, 365), (39, 37, 338, 339), (109, 107, 373, 374), (57, 55, 347, 348), (127, 125, 382, 383), (5, 3, 320, 322), (75, 73, 356, 357), (23, 21, 330, 331), (93, 91, 365, 366), (41, 39, 339, 340), (111, 109, 374, 375), (59, 57, 348, 349), (1, 127, 383, 321), (7, 5, 322, 323), (77, 75, 357, 358), (25, 23, 331, 332), (95, 93, 366, 367), (43, 41, 340, 341), (113, 111, 375, 376), (61, 59, 349, 350), (9, 7, 323, 324), (79, 77, 358, 359), (27, 25, 332, 333), (97, 95, 367, 368), (45, 43, 341, 342), (115, 113, 376, 377), (63, 61, 350, 351), (11, 9, 324, 325), (81, 79, 359, 360), (29, 27, 333, 334), (99, 97, 368, 369), (47, 45, 342, 343), (117, 115, 377, 378), (65, 63, 351, 352), (13, 11, 325, 326), (83, 81, 360, 361), (31, 29, 334, 335), (101, 99, 369, 370), (49, 47, 343, 344), (119, 117, 378, 379), (67, 65, 352, 353), (15, 13, 326, 327), (85, 83, 361, 362), (33, 31, 335, 336), (103, 101, 370, 371), (51, 49, 344, 345), (121, 119, 379, 380), (69, 67, 353, 354), (17, 15, 327, 328), (87, 85, 362, 363), (35, 33, 336, 337), (105, 103, 371, 372), (53, 51, 345, 346), (123, 121, 380, 381), (71, 69, 354, 355), (19, 17, 328, 329), (89, 87, 363, 364), (37, 35, 337, 338), (107, 105, 372, 373), (3, 1, 321, 320), (416, 415, 479, 480), (323, 322, 386, 387), (376, 375, 439, 440), (350, 349, 413, 414), (324, 323, 387, 388), (377, 376, 440, 441), (351, 350, 414, 415), (325, 324, 388, 389), (378, 377, 441, 442), (352, 351, 415, 416), (326, 325, 389, 390), (379, 378, 442, 443), (353, 352, 416, 417), (327, 326, 390, 391), (380, 379, 443, 444), (354, 353, 417, 418), (328, 327, 391, 392), (381, 380, 444, 445), (355, 354, 418, 419), (329, 328, 392, 393), (382, 381, 445, 446), (356, 355, 419, 420), (330, 329, 393, 394), (383, 382, 446, 447), (357, 356, 420, 421), (331, 330, 394, 395), (321, 383, 447, 385), (358, 357, 421, 422), (332, 331, 395, 396), (359, 358, 422, 423), (333, 332, 396, 397), (360, 359, 423, 424), (334, 333, 397, 398), (361, 360, 424, 425), (335, 334, 398, 399), (362, 361, 425, 426), (336, 335, 399, 400), (363, 362, 426, 427), (337, 336, 400, 401), (364, 363, 427, 428), (338, 337, 401, 402), (365, 364, 428, 429), (339, 338, 402, 403), (366, 365, 429, 430), (340, 339, 403, 404), (367, 366, 430, 431), (341, 340, 404, 405), (368, 367, 431, 432), (342, 341, 405, 406), (369, 368, 432, 433), (343, 342, 406, 407), (370, 369, 433, 434), (344, 343, 407, 408), (371, 370, 434, 435), (345, 344, 408, 409), (372, 371, 435, 436), (346, 345, 409, 410), (373, 372, 436, 437), (347, 346, 410, 411), (320, 321, 385, 384), (374, 373, 437, 438), (348, 347, 411, 412), (322, 320, 384, 386), (375, 374, 438, 439), (483, 482, 546, 547), (390, 389, 453, 454), (443, 442, 506, 507), (417, 416, 480, 481), (391, 390, 454, 455), (444, 443, 507, 508), (418, 417, 481, 482), (392, 391, 455, 456), (445, 444, 508, 509), (419, 418, 482, 483), (393, 392, 456, 457), (446, 445, 509, 510), (420, 419, 483, 484), (394, 393, 457, 458), (447, 446, 510, 511), (421, 420, 484, 485), (395, 394, 458, 459), (385, 447, 511, 449), (422, 421, 485, 486), (396, 395, 459, 460), (423, 422, 486, 487), (397, 396, 460, 461), (424, 423, 487, 488), (398, 397, 461, 462), (425, 424, 488, 489), (399, 398, 462, 463), (426, 425, 489, 490), (400, 399, 463, 464), (427, 426, 490, 491), (401, 400, 464, 465), (428, 427, 491, 492), (402, 401, 465, 466), (429, 428, 492, 493), (403, 402, 466, 467), (430, 429, 493, 494), (404, 403, 467, 468), (431, 430, 494, 495), (405, 404, 468, 469), (432, 431, 495, 496), (406, 405, 469, 470), (433, 432, 496, 497), (407, 406, 470, 471), (434, 433, 497, 498), (408, 407, 471, 472), (435, 434, 498, 499), (409, 408, 472, 473), (436, 435, 499, 500), (410, 409, 473, 474), (437, 436, 500, 501), (411, 410, 474, 475), (384, 385, 449, 448), (438, 437, 501, 502), (412, 411, 475, 476), (386, 384, 448, 450), (439, 438, 502, 503), (413, 412, 476, 477), (387, 386, 450, 451), (440, 439, 503, 504), (414, 413, 477, 478), (388, 387, 451, 452), (441, 440, 504, 505), (415, 414, 478, 479), (389, 388, 452, 453), (442, 441, 505, 506), (550, 549, 613, 614), (457, 456, 520, 521), (510, 509, 573, 574), (484, 483, 547, 548), (458, 457, 521, 522), (511, 510, 574, 575), (485, 484, 548, 549), (459, 458, 522, 523), (449, 511, 575, 513), (486, 485, 549, 550), (460, 459, 523, 524), (487, 486, 550, 551), (461, 460, 524, 525), (488, 487, 551, 552), (462, 461, 525, 526), (489, 488, 552, 553), (463, 462, 526, 527), (490, 489, 553, 554), (464, 463, 527, 528), (491, 490, 554, 555), (465, 464, 528, 529), (492, 491, 555, 556), (466, 465, 529, 530), (493, 492, 556, 557), (467, 466, 530, 531), (494, 493, 557, 558), (468, 467, 531, 532), (495, 494, 558, 559), (469, 468, 532, 533), (496, 495, 559, 560), (470, 469, 533, 534), (497, 496, 560, 561), (471, 470, 534, 535), (498, 497, 561, 562), (472, 471, 535, 536), (499, 498, 562, 563), (473, 472, 536, 537), (500, 499, 563, 564), (474, 473, 537, 538), (501, 500, 564, 565), (475, 474, 538, 539), (448, 449, 513, 512), (502, 501, 565, 566), (476, 475, 539, 540), (450, 448, 512, 514), (503, 502, 566, 567), (477, 476, 540, 541), (451, 450, 514, 515), (504, 503, 567, 568), (478, 477, 541, 542), (452, 451, 515, 516), (505, 504, 568, 569), (479, 478, 542, 543), (453, 452, 516, 517), (506, 505, 569, 570), (480, 479, 543, 544), (454, 453, 517, 518), (507, 506, 570, 571), (481, 480, 544, 545), (455, 454, 518, 519), (508, 507, 571, 572), (482, 481, 545, 546), (456, 455, 519, 520), (509, 508, 572, 573), (576, 577, 639, 638, 637, 636, 635, 634, 633, 632, 631, 630, 629, 628, 627, 626, 625, 624, 623, 622, 621, 620, 619, 618, 617, 616, 615, 614, 613, 612, 611, 610, 609, 608, 607, 606, 605, 604, 603, 602, 601, 600, 599, 598, 597, 596, 595, 594, 593, 592, 591, 590, 589, 588, 587, 586, 585, 584, 583, 582, 581, 580, 579, 578), (524, 523, 587, 588), (551, 550, 614, 615), (525, 524, 588, 589), (552, 551, 615, 616), (526, 525, 589, 590), (553, 552, 616, 617), (527, 526, 590, 591), (554, 553, 617, 618), (528, 527, 591, 592), (555, 554, 618, 619), (529, 528, 592, 593), (556, 555, 619, 620), (530, 529, 593, 594), (557, 556, 620, 621), (531, 530, 594, 595), (558, 557, 621, 622), (532, 531, 595, 596), (559, 558, 622, 623), (533, 532, 596, 597), (560, 559, 623, 624), (534, 533, 597, 598), (561, 560, 624, 625), (535, 534, 598, 599), (562, 561, 625, 626), (536, 535, 599, 600), (563, 562, 626, 627), (537, 536, 600, 601), (564, 563, 627, 628), (538, 537, 601, 602), (565, 564, 628, 629), (539, 538, 602, 603), (512, 513, 577, 576), (566, 565, 629, 630), (540, 539, 603, 604), (514, 512, 576, 578), (567, 566, 630, 631), (541, 540, 604, 605), (515, 514, 578, 579), (568, 567, 631, 632), (542, 541, 605, 606), (516, 515, 579, 580), (569, 568, 632, 633), (543, 542, 606, 607), (517, 516, 580, 581), (570, 569, 633, 634), (544, 543, 607, 608), (518, 517, 581, 582), (571, 570, 634, 635), (545, 544, 608, 609), (519, 518, 582, 583), (572, 571, 635, 636), (546, 545, 609, 610), (520, 519, 583, 584), (573, 572, 636, 637), (547, 546, 610, 611), (521, 520, 584, 585), (574, 573, 637, 638), (548, 547, 611, 612), (522, 521, 585, 586), (575, 574, 638, 639), (549, 548, 612, 613), (523, 522, 586, 587), (513, 575, 639, 577), (672, 673, 770, 768), (18, 16, 719, 721), (673, 674, 772, 770), (52, 50, 753, 755), (86, 84, 787, 789), (674, 675, 774, 772), (120, 118, 821, 823), (675, 676, 776, 774), (16, 14, 717, 719), (676, 677, 778, 776), (50, 48, 751, 753), (84, 82, 785, 787), (677, 678, 780, 778), (118, 116, 819, 821), (678, 679, 782, 780), (14, 12, 715, 717), (679, 680, 784, 782), (48, 46, 749, 751), (82, 80, 783, 785), (680, 681, 786, 784), (116, 114, 817, 819), (681, 682, 788, 786), (682, 683, 790, 788), (12, 10, 713, 715), (46, 44, 747, 749), (80, 78, 781, 783), (683, 684, 792, 790), (114, 112, 815, 817), (684, 685, 794, 792), (10, 8, 711, 713), (685, 686, 796, 794), (44, 42, 745, 747), (78, 76, 779, 781), (686, 687, 798, 796), (112, 110, 813, 815), (687, 688, 800, 798), (8, 6, 709, 711), (688, 689, 802, 800), (42, 40, 743, 745), (76, 74, 777, 779), (689, 690, 804, 802), (110, 108, 811, 813), (690, 691, 806, 804), (6, 4, 707, 709), (691, 692, 808, 806), (40, 38, 741, 743), (640, 641, 706, 831), (74, 72, 775, 777), (692, 693, 810, 808), (108, 106, 809, 811), (641, 642, 708, 706), (693, 694, 812, 810), (642, 643, 710, 708), (4, 2, 705, 707), (694, 695, 814, 812), (38, 36, 739, 741), (643, 644, 712, 710), (72, 70, 773, 775), (695, 696, 816, 814), (106, 104, 807, 809), (644, 645, 714, 712), (696, 697, 818, 816), (645, 646, 716, 714), (697, 698, 820, 818), (829, 830, 831, 704), (827, 828, 830, 829), (825, 826, 828, 827), (823, 824, 826, 825), (821, 822, 824, 823), (819, 820, 822, 821), (817, 818, 820, 819), (815, 816, 818, 817), (813, 814, 816, 815), (811, 812, 814, 813), (809, 810, 812, 811), (807, 808, 810, 809), (805, 806, 808, 807), (803, 804, 806, 805), (801, 802, 804, 803), (799, 800, 802, 801), (797, 798, 800, 799), (795, 796, 798, 797), (793, 794, 796, 795), (791, 792, 794, 793), (789, 790, 792, 791), (787, 788, 790, 789), (785, 786, 788, 787), (783, 784, 786, 785), (781, 782, 784, 783), (779, 780, 782, 781), (777, 778, 780, 779), (775, 776, 778, 777), (773, 774, 776, 775), (771, 772, 774, 773), (769, 770, 772, 771), (767, 768, 770, 769), (765, 766, 768, 767), (763, 764, 766, 765), (761, 762, 764, 763), (759, 760, 762, 761), (757, 758, 760, 759), (755, 756, 758, 757), (753, 754, 756, 755), (751, 752, 754, 753), (749, 750, 752, 751), (747, 748, 750, 749), (745, 746, 748, 747), (743, 744, 746, 745), (741, 742, 744, 743), (739, 740, 742, 741), (737, 738, 740, 739), (735, 736, 738, 737), (733, 734, 736, 735), (731, 732, 734, 733), (729, 730, 732, 731), (727, 728, 730, 729), (725, 726, 728, 727), (723, 724, 726, 725), (721, 722, 724, 723), (719, 720, 722, 721), (717, 718, 720, 719), (715, 716, 718, 717), (713, 714, 716, 715), (711, 712, 714, 713), (709, 710, 712, 711), (707, 708, 710, 709), (705, 706, 708, 707), (704, 831, 706, 705), (122, 120, 823, 825), (671, 672, 768, 766), (88, 86, 789, 791), (54, 52, 755, 757), (670, 671, 766, 764), (20, 18, 721, 723), (669, 670, 764, 762), (124, 122, 825, 827), (668, 669, 762, 760), (90, 88, 791, 793), (56, 54, 757, 759), (667, 668, 760, 758), (22, 20, 723, 725), (666, 667, 758, 756), (126, 124, 827, 829), (665, 666, 756, 754), (92, 90, 793, 795), (58, 56, 759, 761), (664, 665, 754, 752), (24, 22, 725, 727), (663, 664, 752, 750), (0, 126, 829, 704), (662, 663, 750, 748), (94, 92, 795, 797), (60, 58, 761, 763), (661, 662, 748, 746), (26, 24, 727, 729), (660, 661, 746, 744), (659, 660, 744, 742), (96, 94, 797, 799), (62, 60, 763, 765), (658, 659, 742, 740), (28, 26, 729, 731), (657, 658, 740, 738), (656, 657, 738, 736), (98, 96, 799, 801), (64, 62, 765, 767), (655, 656, 736, 734), (30, 28, 731, 733), (654, 655, 734, 732), (653, 654, 732, 730), (100, 98, 801, 803), (66, 64, 767, 769), (652, 653, 730, 728), (32, 30, 733, 735), (703, 640, 831, 830), (651, 652, 728, 726), (702, 703, 830, 828), (650, 651, 726, 724), (102, 100, 803, 805), (701, 702, 828, 826), (68, 66, 769, 771), (649, 650, 724, 722), (34, 32, 735, 737), (700, 701, 826, 824), (648, 649, 722, 720), (699, 700, 824, 822), (647, 648, 720, 718), (104, 102, 805, 807), (698, 699, 822, 820), (2, 0, 704, 705), (70, 68, 771, 773), (646, 647, 718, 716), (36, 34, 737, 739)])
me_cylinder_001.polygons.foreach_set('material_index', [0, 0, 0, 0, 0, 0, 0, 0, 0, 0, 0, 0, 0, 0, 0, 0, 0, 0, 0, 0, 0, 0, 0, 0, 0, 0, 0, 0, 0, 0, 0, 0, 0, 0, 0, 0, 0, 0, 0, 0, 0, 0, 0, 0, 0, 0, 0, 0, 0, 0, 0, 0, 0, 0, 0, 0, 0, 0, 0, 0, 0, 0, 0, 0, 0, 0, 0, 0, 0, 0, 0, 0, 0, 0, 0, 0, 0, 0, 0, 0, 0, 0, 0, 0, 0, 0, 0, 0, 0, 0, 0, 0, 0, 0, 0, 0, 0, 0, 0, 0, 0, 0, 0, 0, 0, 0, 0, 0, 0, 0, 0, 0, 0, 0, 0, 0, 0, 0, 0, 0, 0, 0, 0, 0, 0, 0, 0, 0, 0, 0, 0, 0, 0, 0, 0, 0, 0, 0, 0, 0, 0, 0, 0, 0, 0, 0, 0, 0, 0, 0, 0, 0, 0, 0, 0, 0, 0, 0, 0, 0, 0, 0, 0, 0, 0, 0, 0, 0, 0, 0, 0, 0, 0, 0, 0, 0, 0, 0, 0, 0, 0, 0, 0, 0, 0, 0, 0, 0, 0, 0, 0, 0, 0, 0, 0, 0, 0, 0, 0, 0, 0, 0, 0, 0, 0, 0, 0, 0, 0, 0, 0, 0, 0, 0, 0, 0, 0, 0, 0, 0, 0, 0, 0, 0, 0, 0, 0, 0, 0, 0, 0, 0, 0, 0, 0, 0, 0, 0, 0, 0, 0, 0, 0, 0, 0, 0, 0, 0, 0, 0, 0, 0, 0, 0, 0, 0, 0, 0, 0, 0, 0, 0, 0, 0, 0, 0, 0, 0, 0, 0, 0, 0, 0, 0, 0, 0, 0, 0, 0, 0, 0, 0, 0, 0, 0, 0, 0, 0, 0, 0, 0, 0, 0, 0, 0, 0, 0, 0, 0, 0, 0, 0, 0, 0, 0, 0, 0, 0, 0, 0, 0, 0, 0, 0, 0, 0, 0, 0, 0, 0, 0, 0, 0, 0, 0, 0, 0, 0, 0, 0, 0, 0, 0, 0, 0, 0, 0, 0, 0, 0, 0, 0, 0, 0, 0, 0, 0, 0, 0, 0, 0, 0, 0, 0, 0, 0, 0, 0, 0, 0, 0, 0, 0, 0, 0, 0, 0, 0, 0, 0, 0, 0, 0, 0, 0, 0, 0, 0, 0, 0, 0, 0, 0, 0, 0, 0, 0, 0, 0, 0, 0, 0, 0, 0, 0, 0, 0, 0, 0, 0, 0, 0, 0, 0, 0, 0, 0, 0, 0, 0, 0, 0, 0, 0, 0, 0, 0, 0, 0, 0, 0, 0, 0, 0, 0, 0, 0, 0, 0, 0, 0, 0, 0, 0, 0, 0, 0, 0, 0, 0, 0, 0, 0, 0, 0, 0, 0, 0, 0, 0, 0, 0, 0, 0, 0, 0, 0, 0, 0, 0, 0, 0, 0, 0, 0, 0, 0, 0, 0, 0, 0, 0, 0, 0, 0, 0, 0, 0, 0, 0, 0, 0, 0, 0, 0, 0, 0, 0, 0, 0, 0, 0, 0, 0, 0, 0, 0, 0, 0, 0, 0, 0, 0, 0, 0, 0, 0, 0, 0, 0, 0, 0, 0, 0, 0, 0, 0, 0, 0, 0, 0, 0, 0, 0, 0, 0, 0, 0, 0, 0, 0, 0, 0, 0, 0, 0, 0, 0, 0, 0, 0, 0, 0, 0, 0, 0, 0, 0, 0, 0, 0, 0, 0, 0, 0, 0, 0, 0, 0, 0, 0, 0, 0, 0, 0, 0, 0, 0, 0, 0, 0, 0, 0, 0, 0, 0, 0, 0, 1, 0, 1, 0, 0, 1, 0, 1, 0, 1, 0, 0, 1, 0, 1, 0, 1, 0, 0, 1, 0, 1, 1, 0, 0, 0, 1, 0, 1, 0, 1, 0, 0, 1, 0, 1, 0, 1, 0, 0, 1, 0, 1, 0, 1, 0, 1, 0, 1, 0, 1, 1, 1, 0, 1, 0, 1, 0, 1, 0, 1, 1, 1, 1, 1, 1, 1, 1, 1, 1, 1, 1, 1, 1, 1, 1, 1, 1, 1, 1, 1, 1, 1, 1, 1, 1, 1, 1, 1, 1, 1, 1, 1, 1, 1, 1, 1, 1, 1, 1, 1, 1, 1, 1, 1, 1, 1, 1, 1, 1, 1, 1, 1, 1, 1, 1, 1, 1, 1, 1, 1, 1, 1, 1, 1, 1, 1, 1, 0, 1, 0, 0, 1, 0, 1, 0, 1, 0, 0, 1, 0, 1, 0, 1, 0, 0, 1, 0, 1, 0, 1, 0, 0, 1, 0, 1, 1, 0, 0, 1, 0, 1, 1, 0, 0, 1, 0, 1, 1, 0, 0, 1, 0, 1, 1, 1, 1, 0, 1, 0, 1, 0, 1, 1, 1, 1, 0, 1, 0, 0, 1, 0])
_uv = me_cylinder_001.uv_layers.new(name='UVMap')
_uv.uv.foreach_set('vector', [1.0, 0.75, 1.0, 1.0, 0.9844, 1.0, 0.9844, 0.75, 0.9844, 0.75, 0.9844, 1.0, 0.9688, 1.0, 0.9688, 0.75, 0.9688, 0.75, 0.9688, 1.0, 0.9531, 1.0, 0.9531, 0.75, 0.9531, 0.75, 0.9531, 1.0, 0.9375, 1.0, 0.9375, 0.75, 0.9375, 0.75, 0.9375, 1.0, 0.9219, 1.0, 0.9219, 0.75, 0.9219, 0.75, 0.9219, 1.0, 0.9062, 1.0, 0.9062, 0.75, 0.9062, 0.75, 0.9062, 1.0, 0.8906, 1.0, 0.8906, 0.75, 0.8906, 0.75, 0.8906, 1.0, 0.875, 1.0, 0.875, 0.75, 0.875, 0.75, 0.875, 1.0, 0.8594, 1.0, 0.8594, 0.75, 0.8594, 0.75, 0.8594, 1.0, 0.8438, 1.0, 0.8438, 0.75, 0.8438, 0.75, 0.8438, 1.0, 0.8281, 1.0, 0.8281, 0.75, 0.8281, 0.75, 0.8281, 1.0, 0.8125, 1.0, 0.8125, 0.75, 0.8125, 0.75, 0.8125, 1.0, 0.7969, 1.0, 0.7969, 0.75, 0.7969, 0.75, 0.7969, 1.0, 0.7812, 1.0, 0.7812, 0.75, 0.7812, 0.75, 0.7812, 1.0, 0.7656, 1.0, 0.7656, 0.75, 0.7656, 0.75, 0.7656, 1.0, 0.75, 1.0, 0.75, 0.75, 0.75, 0.75, 0.75, 1.0, 0.7344, 1.0, 0.7344, 0.75, 0.7344, 0.75, 0.7344, 1.0, 0.7188, 1.0, 0.7188, 0.75, 0.7188, 0.75, 0.7188, 1.0, 0.7031, 1.0, 0.7031, 0.75, 0.7031, 0.75, 0.7031, 1.0, 0.6875, 1.0, 0.6875, 0.75, 0.6875, 0.75, 0.6875, 1.0, 0.6719, 1.0, 0.6719, 0.75, 0.6719, 0.75, 0.6719, 1.0, 0.6562, 1.0, 0.6562, 0.75, 0.6562, 0.75, 0.6562, 1.0, 0.6406, 1.0, 0.6406, 0.75, 0.6406, 0.75, 0.6406, 1.0, 0.625, 1.0, 0.625, 0.75, 0.625, 0.75, 0.625, 1.0, 0.6094, 1.0, 0.6094, 0.75, 0.6094, 0.75, 0.6094, 1.0, 0.5938, 1.0, 0.5938, 0.75, 0.5938, 0.75, 0.5938, 1.0, 0.5781, 1.0, 0.5781, 0.75, 0.5781, 0.75, 0.5781, 1.0, 0.5625, 1.0, 0.5625, 0.75, 0.5625, 0.75, 0.5625, 1.0, 0.5469, 1.0, 0.5469, 0.75, 0.5469, 0.75, 0.5469, 1.0, 0.5312, 1.0, 0.5312, 0.75, 0.5312, 0.75, 0.5312, 1.0, 0.5156, 1.0, 0.5156, 0.75, 0.5156, 0.75, 0.5156, 1.0, 0.5, 1.0, 0.5, 0.75, 0.5, 0.75, 0.5, 1.0, 0.4844, 1.0, 0.4844, 0.75, 0.4844, 0.75, 0.4844, 1.0, 0.4688, 1.0, 0.4688, 0.75, 0.4688, 0.75, 0.4688, 1.0, 0.4531, 1.0, 0.4531, 0.75, 0.4531, 0.75, 0.4531, 1.0, 0.4375, 1.0, 0.4375, 0.75, 0.4375, 0.75, 0.4375, 1.0, 0.4219, 1.0, 0.4219, 0.75, 0.4219, 0.75, 0.4219, 1.0, 0.4062, 1.0, 0.4062, 0.75, 0.4062, 0.75, 0.4062, 1.0, 0.3906, 1.0, 0.3906, 0.75, 0.3906, 0.75, 0.3906, 1.0, 0.375, 1.0, 0.375, 0.75, 0.375, 0.75, 0.375, 1.0, 0.3594, 1.0, 0.3594, 0.75, 0.3594, 0.75, 0.3594, 1.0, 0.3438, 1.0, 0.3438, 0.75, 0.3438, 0.75, 0.3438, 1.0, 0.3281, 1.0, 0.3281, 0.75, 0.3281, 0.75, 0.3281, 1.0, 0.3125, 1.0, 0.3125, 0.75, 0.3125, 0.75, 0.3125, 1.0, 0.2969, 1.0, 0.2969, 0.75, 0.2969, 0.75, 0.2969, 1.0, 0.2812, 1.0, 0.2812, 0.75, 0.2812, 0.75, 0.2812, 1.0, 0.2656, 1.0, 0.2656, 0.75, 0.2656, 0.75, 0.2656, 1.0, 0.25, 1.0, 0.25, 0.75, 0.25, 0.75, 0.25, 1.0, 0.2344, 1.0, 0.2344, 0.75, 0.2344, 0.75, 0.2344, 1.0, 0.2188, 1.0, 0.2188, 0.75, 0.2188, 0.75, 0.2188, 1.0, 0.2031, 1.0, 0.2031, 0.75, 0.2031, 0.75, 0.2031, 1.0, 0.1875, 1.0, 0.1875, 0.75, 0.1875, 0.75, 0.1875, 1.0, 0.1719, 1.0, 0.1719, 0.75, 0.1719, 0.75, 0.1719, 1.0, 0.1562, 1.0, 0.1562, 0.75, 0.1562, 0.75, 0.1562, 1.0, 0.1406, 1.0, 0.1406, 0.75, 0.1406, 0.75, 0.1406, 1.0, 0.125, 1.0, 0.125, 0.75, 0.125, 0.75, 0.125, 1.0, 0.1094, 1.0, 0.1094, 0.75, 0.1094, 0.75, 0.1094, 1.0, 0.09375, 1.0, 0.09375, 0.75, 0.09375, 0.75, 0.09375, 1.0, 0.07812, 1.0, 0.07812, 0.75, 0.07812, 0.75, 0.07812, 1.0, 0.0625, 1.0, 0.0625, 0.75, 0.0625, 0.75, 0.0625, 1.0, 0.04688, 1.0, 0.04688, 0.75, 0.04688, 0.75, 0.04688, 1.0, 0.03125, 1.0, 0.03125, 0.75, 0.5781, 1.0, 0.5938, 1.0, 0.5938, 1.0, 0.5781, 1.0, 0.03125, 0.75, 0.03125, 1.0, 0.01562, 1.0, 0.01562, 0.75, 0.01562, 0.75, 0.01562, 1.0, 0.0, 1.0, 0.0, 0.75, 0.99, 0.25, 0.9888, 0.2735, 0.9888, 0.2735, 0.99, 0.25, 0.75, 0.49, 0.7735, 0.4888, 0.7968, 0.4854, 0.8197, 0.4797, 0.8418, 0.4717, 0.8631, 0.4617, 0.8833, 0.4496, 0.9023, 0.4355, 0.9197, 0.4197, 0.9355, 0.4023, 0.9496, 0.3833, 0.9617, 0.3631, 0.9717, 0.3418, 0.9797, 0.3197, 0.9854, 0.2968, 0.9888, 0.2735, 0.99, 0.25, 0.9888, 0.2265, 0.9854, 0.2032, 0.9797, 0.1803, 0.9717, 0.1582, 0.9617, 0.1369, 0.9496, 0.1167, 0.9355, 0.09775, 0.9197, 0.08029, 0.9023, 0.06448, 0.8833, 0.05045, 0.8631, 0.03834, 0.8418, 0.02827, 0.8197, 0.02033, 0.7968, 0.01461, 0.7735, 0.01116, 0.75, 0.01, 0.7265, 0.01116, 0.7032, 0.01461, 0.6803, 0.02033, 0.6582, 0.02827, 0.6369, 0.03834, 0.6167, 0.05045, 0.5977, 0.06448, 0.5803, 0.08029, 0.5645, 0.09775, 0.5504, 0.1167, 0.5383, 0.1369, 0.5283, 0.1582, 0.5203, 0.1803, 0.5146, 0.2032, 0.5112, 0.2265, 0.51, 0.25, 0.5112, 0.2735, 0.5146, 0.2968, 0.5203, 0.3197, 0.5283, 0.3418, 0.5383, 0.3631, 0.5504, 0.3833, 0.5645, 0.4023, 0.5803, 0.4197, 0.5977, 0.4355, 0.6167, 0.4496, 0.6369, 0.4617, 0.6582, 0.4717, 0.6803, 0.4797, 0.7032, 0.4854, 0.7265, 0.4888, 0.7344, 0.5, 0.7188, 0.5, 0.7188, 0.5, 0.7344, 0.5, 0.9888, 0.2735, 0.9854, 0.2968, 0.9854, 0.2968, 0.9888, 0.2735, 0.4688, 0.5, 0.4531, 0.5, 0.4531, 0.5, 0.4688, 0.5, 1.0, 0.5, 0.9844, 0.5, 0.9844, 0.5, 1.0, 0.5, 0.2031, 0.5, 0.1875, 0.5, 0.1875, 0.5, 0.2031, 0.5, 0.9854, 0.2968, 0.9797, 0.3197, 0.9797, 0.3197, 0.9854, 0.2968, 0.9797, 0.3197, 0.9717, 0.3418, 0.9717, 0.3418, 0.9797, 0.3197, 0.75, 0.49, 0.7265, 0.4888, 0.7265, 0.4888, 0.75, 0.49, 0.75, 0.5, 0.7344, 0.5, 0.7344, 0.5, 0.75, 0.5, 0.9717, 0.3418, 0.9617, 0.3631, 0.9617, 0.3631, 0.9717, 0.3418, 0.4844, 0.5, 0.4688, 0.5, 0.4688, 0.5, 0.4844, 0.5, 0.7265, 0.4888, 0.7032, 0.4854, 0.7032, 0.4854, 0.7265, 0.4888, 0.2188, 0.5, 0.2031, 0.5, 0.2031, 0.5, 0.2188, 0.5, 0.9617, 0.3631, 0.9496, 0.3833, 0.9496, 0.3833, 0.9617, 0.3631, 0.7032, 0.4854, 0.6803, 0.4797, 0.6803, 0.4797, 0.7032, 0.4854, 0.9496, 0.3833, 0.9355, 0.4023, 0.9355, 0.4023, 0.9496, 0.3833, 0.6803, 0.4797, 0.6582, 0.4717, 0.6582, 0.4717, 0.6803, 0.4797, 0.7656, 0.5, 0.75, 0.5, 0.75, 0.5, 0.7656, 0.5, 0.9355, 0.4023, 0.9197, 0.4197, 0.9197, 0.4197, 0.9355, 0.4023, 0.5, 0.5, 0.4844, 0.5, 0.4844, 0.5, 0.5, 0.5, 0.6582, 0.4717, 0.6369, 0.4617, 0.6369, 0.4617, 0.6582, 0.4717, 0.2344, 0.5, 0.2188, 0.5, 0.2188, 0.5, 0.2344, 0.5, 0.9197, 0.4197, 0.9023, 0.4355, 0.9023, 0.4355, 0.9197, 0.4197, 0.6369, 0.4617, 0.6167, 0.4496, 0.6167, 0.4496, 0.6369, 0.4617, 0.9023, 0.4355, 0.8833, 0.4496, 0.8833, 0.4496, 0.9023, 0.4355, 0.6167, 0.4496, 0.5977, 0.4355, 0.5977, 0.4355, 0.6167, 0.4496, 0.7812, 0.5, 0.7656, 0.5, 0.7656, 0.5, 0.7812, 0.5, 0.8833, 0.4496, 0.8631, 0.4617, 0.8631, 0.4617, 0.8833, 0.4496, 0.5156, 0.5, 0.5, 0.5, 0.5, 0.5, 0.5156, 0.5, 0.5977, 0.4355, 0.5803, 0.4197, 0.5803, 0.4197, 0.5977, 0.4355, 0.25, 0.5, 0.2344, 0.5, 0.2344, 0.5, 0.25, 0.5, 0.8631, 0.4617, 0.8418, 0.4717, 0.8418, 0.4717, 0.8631, 0.4617, 0.5803, 0.4197, 0.5645, 0.4023, 0.5645, 0.4023, 0.5803, 0.4197, 0.8418, 0.4717, 0.8197, 0.4797, 0.8197, 0.4797, 0.8418, 0.4717, 0.5645, 0.4023, 0.5504, 0.3833, 0.5504, 0.3833, 0.5645, 0.4023, 0.7969, 0.5, 0.7812, 0.5, 0.7812, 0.5, 0.7969, 0.5, 0.8197, 0.4797, 0.7968, 0.4854, 0.7968, 0.4854, 0.8197, 0.4797, 0.5312, 0.5, 0.5156, 0.5, 0.5156, 0.5, 0.5312, 0.5, 0.5504, 0.3833, 0.5383, 0.3631, 0.5383, 0.3631, 0.5504, 0.3833, 0.2656, 0.5, 0.25, 0.5, 0.25, 0.5, 0.2656, 0.5, 0.7968, 0.4854, 0.7735, 0.4888, 0.7735, 0.4888, 0.7968, 0.4854, 0.5383, 0.3631, 0.5283, 0.3418, 0.5283, 0.3418, 0.5383, 0.3631, 0.7735, 0.4888, 0.75, 0.49, 0.75, 0.49, 0.7735, 0.4888, 0.5283, 0.3418, 0.5203, 0.3197, 0.5203, 0.3197, 0.5283, 0.3418, 0.8125, 0.5, 0.7969, 0.5, 0.7969, 0.5, 0.8125, 0.5, 0.5469, 0.5, 0.5312, 0.5, 0.5312, 0.5, 0.5469, 0.5, 0.5203, 0.3197, 0.5146, 0.2968, 0.5146, 0.2968, 0.5203, 0.3197, 0.2812, 0.5, 0.2656, 0.5, 0.2656, 0.5, 0.2812, 0.5, 0.01562, 0.5, 0.0, 0.5, 0.0, 0.5, 0.01562, 0.5, 0.5146, 0.2968, 0.5112, 0.2735, 0.5112, 0.2735, 0.5146, 0.2968, 0.5112, 0.2735, 0.51, 0.25, 0.51, 0.25, 0.5112, 0.2735, 0.8281, 0.5, 0.8125, 0.5, 0.8125, 0.5, 0.8281, 0.5, 0.5625, 0.5, 0.5469, 0.5, 0.5469, 0.5, 0.5625, 0.5, 0.51, 0.25, 0.5112, 0.2265, 0.5112, 0.2265, 0.51, 0.25, 0.2969, 0.5, 0.2812, 0.5, 0.2812, 0.5, 0.2969, 0.5, 0.03125, 0.5, 0.01562, 0.5, 0.01562, 0.5, 0.03125, 0.5, 0.5112, 0.2265, 0.5146, 0.2032, 0.5146, 0.2032, 0.5112, 0.2265, 0.5146, 0.2032, 0.5203, 0.1803, 0.5203, 0.1803, 0.5146, 0.2032, 0.8438, 0.5, 0.8281, 0.5, 0.8281, 0.5, 0.8438, 0.5, 0.5781, 0.5, 0.5625, 0.5, 0.5625, 0.5, 0.5781, 0.5, 0.5203, 0.1803, 0.5283, 0.1582, 0.5283, 0.1582, 0.5203, 0.1803, 0.3125, 0.5, 0.2969, 0.5, 0.2969, 0.5, 0.3125, 0.5, 0.04688, 0.5, 0.03125, 0.5, 0.03125, 0.5, 0.04688, 0.5, 0.6406, 0.5, 0.625, 0.5, 0.625, 0.5, 0.6406, 0.5, 0.09375, 0.5, 0.07812, 0.5, 0.07812, 0.5, 0.09375, 0.5, 0.5, 0.5, 0.4844, 0.5, 0.4844, 0.5, 0.5, 0.5, 0.9062, 0.5, 0.8906, 0.5, 0.8906, 0.5, 0.9062, 0.5, 0.3594, 0.5, 0.3438, 0.5, 0.3438, 0.5, 0.3594, 0.5, 0.7656, 0.5, 0.75, 0.5, 0.75, 0.5, 0.7656, 0.5, 0.2188, 0.5, 0.2031, 0.5, 0.2031, 0.5, 0.2188, 0.5, 0.625, 0.5, 0.6094, 0.5, 0.6094, 0.5, 0.625, 0.5, 0.07812, 0.5, 0.0625, 0.5, 0.0625, 0.5, 0.07812, 0.5, 0.4844, 0.5, 0.4688, 0.5, 0.4688, 0.5, 0.4844, 0.5, 0.8906, 0.5, 0.875, 0.5, 0.875, 0.5, 0.8906, 0.5, 0.3438, 0.5, 0.3281, 0.5, 0.3281, 0.5, 0.3438, 0.5, 0.75, 0.5, 0.7344, 0.5, 0.7344, 0.5, 0.75, 0.5, 0.2031, 0.5, 0.1875, 0.5, 0.1875, 0.5, 0.2031, 0.5, 0.6094, 0.5, 0.5938, 0.5, 0.5938, 0.5, 0.6094, 0.5, 0.0625, 0.5, 0.04688, 0.5, 0.04688, 0.5, 0.0625, 0.5, 0.4688, 0.5, 0.4531, 0.5, 0.4531, 0.5, 0.4688, 0.5, 0.875, 0.5, 0.8594, 0.5, 0.8594, 0.5, 0.875, 0.5, 0.3281, 0.5, 0.3125, 0.5, 0.3125, 0.5, 0.3281, 0.5, 0.7344, 0.5, 0.7188, 0.5, 0.7188, 0.5, 0.7344, 0.5, 0.1875, 0.5, 0.1719, 0.5, 0.1719, 0.5, 0.1875, 0.5, 1.0, 0.5, 0.9844, 0.5, 0.9844, 0.5, 1.0, 0.5, 0.5938, 0.5, 0.5781, 0.5, 0.5781, 0.5, 0.5938, 0.5, 0.04688, 0.5, 0.03125, 0.5, 0.03125, 0.5, 0.04688, 0.5, 0.4531, 0.5, 0.4375, 0.5, 0.4375, 0.5, 0.4531, 0.5, 0.8594, 0.5, 0.8438, 0.5, 0.8438, 0.5, 0.8594, 0.5, 0.3125, 0.5, 0.2969, 0.5, 0.2969, 0.5, 0.3125, 0.5, 0.7188, 0.5, 0.7031, 0.5, 0.7031, 0.5, 0.7188, 0.5, 0.1719, 0.5, 0.1562, 0.5, 0.1562, 0.5, 0.1719, 0.5, 0.5781, 0.5, 0.5625, 0.5, 0.5625, 0.5, 0.5781, 0.5, 0.03125, 0.5, 0.01562, 0.5, 0.01562, 0.5, 0.03125, 0.5, 0.9844, 0.5, 0.9688, 0.5, 0.9688, 0.5, 0.9844, 0.5, 0.4375, 0.5, 0.4219, 0.5, 0.4219, 0.5, 0.4375, 0.5, 0.8438, 0.5, 0.8281, 0.5, 0.8281, 0.5, 0.8438, 0.5, 0.2969, 0.5, 0.2812, 0.5, 0.2812, 0.5, 0.2969, 0.5, 0.7031, 0.5, 0.6875, 0.5, 0.6875, 0.5, 0.7031, 0.5, 0.1562, 0.5, 0.1406, 0.5, 0.1406, 0.5, 0.1562, 0.5, 0.5625, 0.5, 0.5469, 0.5, 0.5469, 0.5, 0.5625, 0.5, 0.01562, 0.5, 0.0, 0.5, 0.0, 0.5, 0.01562, 0.5, 0.9688, 0.5, 0.9531, 0.5, 0.9531, 0.5, 0.9688, 0.5, 0.4219, 0.5, 0.4062, 0.5, 0.4062, 0.5, 0.4219, 0.5, 0.8281, 0.5, 0.8125, 0.5, 0.8125, 0.5, 0.8281, 0.5, 0.2812, 0.5, 0.2656, 0.5, 0.2656, 0.5, 0.2812, 0.5, 0.6875, 0.5, 0.6719, 0.5, 0.6719, 0.5, 0.6875, 0.5, 0.1406, 0.5, 0.125, 0.5, 0.125, 0.5, 0.1406, 0.5, 0.5469, 0.5, 0.5312, 0.5, 0.5312, 0.5, 0.5469, 0.5, 0.9531, 0.5, 0.9375, 0.5, 0.9375, 0.5, 0.9531, 0.5, 0.4062, 0.5, 0.3906, 0.5, 0.3906, 0.5, 0.4062, 0.5, 0.8125, 0.5, 0.7969, 0.5, 0.7969, 0.5, 0.8125, 0.5, 0.2656, 0.5, 0.25, 0.5, 0.25, 0.5, 0.2656, 0.5, 0.6719, 0.5, 0.6562, 0.5, 0.6562, 0.5, 0.6719, 0.5, 0.125, 0.5, 0.1094, 0.5, 0.1094, 0.5, 0.125, 0.5, 0.5312, 0.5, 0.5156, 0.5, 0.5156, 0.5, 0.5312, 0.5, 0.9375, 0.5, 0.9219, 0.5, 0.9219, 0.5, 0.9375, 0.5, 0.3906, 0.5, 0.375, 0.5, 0.375, 0.5, 0.3906, 0.5, 0.7969, 0.5, 0.7812, 0.5, 0.7812, 0.5, 0.7969, 0.5, 0.25, 0.5, 0.2344, 0.5, 0.2344, 0.5, 0.25, 0.5, 0.6562, 0.5, 0.6406, 0.5, 0.6406, 0.5, 0.6562, 0.5, 0.1094, 0.5, 0.09375, 0.5, 0.09375, 0.5, 0.1094, 0.5, 0.5156, 0.5, 0.5, 0.5, 0.5, 0.5, 0.5156, 0.5, 0.9219, 0.5, 0.9062, 0.5, 0.9062, 0.5, 0.9219, 0.5, 0.375, 0.5, 0.3594, 0.5, 0.3594, 0.5, 0.375, 0.5, 0.7812, 0.5, 0.7656, 0.5, 0.7656, 0.5, 0.7812, 0.5, 0.2344, 0.5, 0.2188, 0.5, 0.2188, 0.5, 0.2344, 0.5, 0.9888, 0.2265, 0.99, 0.25, 0.99, 0.25, 0.9888, 0.2265, 0.1875, 0.5, 0.1719, 0.5, 0.1719, 0.5, 0.1875, 0.5, 0.4531, 0.5, 0.4375, 0.5, 0.4375, 0.5, 0.4531, 0.5, 0.9854, 0.2032, 0.9888, 0.2265, 0.9888, 0.2265, 0.9854, 0.2032, 0.7188, 0.5, 0.7031, 0.5, 0.7031, 0.5, 0.7188, 0.5, 0.9844, 0.5, 0.9688, 0.5, 0.9688, 0.5, 0.9844, 0.5, 0.9797, 0.1803, 0.9854, 0.2032, 0.9854, 0.2032, 0.9797, 0.1803, 0.9717, 0.1582, 0.9797, 0.1803, 0.9797, 0.1803, 0.9717, 0.1582, 0.1719, 0.5, 0.1562, 0.5, 0.1562, 0.5, 0.1719, 0.5, 0.4375, 0.5, 0.4219, 0.5, 0.4219, 0.5, 0.4375, 0.5, 0.9617, 0.1369, 0.9717, 0.1582, 0.9717, 0.1582, 0.9617, 0.1369, 0.7031, 0.5, 0.6875, 0.5, 0.6875, 0.5, 0.7031, 0.5, 0.9688, 0.5, 0.9531, 0.5, 0.9531, 0.5, 0.9688, 0.5, 0.9496, 0.1167, 0.9617, 0.1369, 0.9617, 0.1369, 0.9496, 0.1167, 0.9355, 0.09775, 0.9496, 0.1167, 0.9496, 0.1167, 0.9355, 0.09775, 0.1562, 0.5, 0.1406, 0.5, 0.1406, 0.5, 0.1562, 0.5, 0.4219, 0.5, 0.4062, 0.5, 0.4062, 0.5, 0.4219, 0.5, 0.9197, 0.08029, 0.9355, 0.09775, 0.9355, 0.09775, 0.9197, 0.08029, 0.6875, 0.5, 0.6719, 0.5, 0.6719, 0.5, 0.6875, 0.5, 0.9531, 0.5, 0.9375, 0.5, 0.9375, 0.5, 0.9531, 0.5, 0.9023, 0.06448, 0.9197, 0.08029, 0.9197, 0.08029, 0.9023, 0.06448, 0.8833, 0.05045, 0.9023, 0.06448, 0.9023, 0.06448, 0.8833, 0.05045, 0.1406, 0.5, 0.125, 0.5, 0.125, 0.5, 0.1406, 0.5, 0.4062, 0.5, 0.3906, 0.5, 0.3906, 0.5, 0.4062, 0.5, 0.8631, 0.03834, 0.8833, 0.05045, 0.8833, 0.05045, 0.8631, 0.03834, 0.6719, 0.5, 0.6562, 0.5, 0.6562, 0.5, 0.6719, 0.5, 0.9375, 0.5, 0.9219, 0.5, 0.9219, 0.5, 0.9375, 0.5, 0.8418, 0.02827, 0.8631, 0.03834, 0.8631, 0.03834, 0.8418, 0.02827, 0.8197, 0.02033, 0.8418, 0.02827, 0.8418, 0.02827, 0.8197, 0.02033, 0.125, 0.5, 0.1094, 0.5, 0.1094, 0.5, 0.125, 0.5, 0.3906, 0.5, 0.375, 0.5, 0.375, 0.5, 0.3906, 0.5, 0.7968, 0.01461, 0.8197, 0.02033, 0.8197, 0.02033, 0.7968, 0.01461, 0.6562, 0.5, 0.6406, 0.5, 0.6406, 0.5, 0.6562, 0.5, 0.9219, 0.5, 0.9062, 0.5, 0.9062, 0.5, 0.9219, 0.5, 0.7735, 0.01116, 0.7968, 0.01461, 0.7968, 0.01461, 0.7735, 0.01116, 0.75, 0.01, 0.7735, 0.01116, 0.7735, 0.01116, 0.75, 0.01, 0.1094, 0.5, 0.09375, 0.5, 0.09375, 0.5, 0.1094, 0.5, 0.375, 0.5, 0.3594, 0.5, 0.3594, 0.5, 0.375, 0.5, 0.7265, 0.01116, 0.75, 0.01, 0.75, 0.01, 0.7265, 0.01116, 0.6406, 0.5, 0.625, 0.5, 0.625, 0.5, 0.6406, 0.5, 0.9062, 0.5, 0.8906, 0.5, 0.8906, 0.5, 0.9062, 0.5, 0.7032, 0.01461, 0.7265, 0.01116, 0.7265, 0.01116, 0.7032, 0.01461, 0.6803, 0.02033, 0.7032, 0.01461, 0.7032, 0.01461, 0.6803, 0.02033, 0.09375, 0.5, 0.07812, 0.5, 0.07812, 0.5, 0.09375, 0.5, 0.3594, 0.5, 0.3438, 0.5, 0.3438, 0.5, 0.3594, 0.5, 0.6582, 0.02827, 0.6803, 0.02033, 0.6803, 0.02033, 0.6582, 0.02827, 0.625, 0.5, 0.6094, 0.5, 0.6094, 0.5, 0.625, 0.5, 0.8906, 0.5, 0.875, 0.5, 0.875, 0.5, 0.8906, 0.5, 0.6369, 0.03834, 0.6582, 0.02827, 0.6582, 0.02827, 0.6369, 0.03834, 0.6167, 0.05045, 0.6369, 0.03834, 0.6369, 0.03834, 0.6167, 0.05045, 0.07812, 0.5, 0.0625, 0.5, 0.0625, 0.5, 0.07812, 0.5, 0.3438, 0.5, 0.3281, 0.5, 0.3281, 0.5, 0.3438, 0.5, 0.5977, 0.06448, 0.6167, 0.05045, 0.6167, 0.05045, 0.5977, 0.06448, 0.6094, 0.5, 0.5938, 0.5, 0.5938, 0.5, 0.6094, 0.5, 0.875, 0.5, 0.8594, 0.5, 0.8594, 0.5, 0.875, 0.5, 0.5803, 0.08029, 0.5977, 0.06448, 0.5977, 0.06448, 0.5803, 0.08029, 0.5645, 0.09775, 0.5803, 0.08029, 0.5803, 0.08029, 0.5645, 0.09775, 0.0625, 0.5, 0.04688, 0.5, 0.04688, 0.5, 0.0625, 0.5, 0.3281, 0.5, 0.3125, 0.5, 0.3125, 0.5, 0.3281, 0.5, 0.5504, 0.1167, 0.5645, 0.09775, 0.5645, 0.09775, 0.5504, 0.1167, 0.5938, 0.5, 0.5781, 0.5, 0.5781, 0.5, 0.5938, 0.5, 0.8594, 0.5, 0.8438, 0.5, 0.8438, 0.5, 0.8594, 0.5, 0.5383, 0.1369, 0.5504, 0.1167, 0.5504, 0.1167, 0.5383, 0.1369, 0.5283, 0.1582, 0.5383, 0.1369, 0.5383, 0.1369, 0.5283, 0.1582, 0.5469, 1.0, 0.5625, 1.0, 0.5625, 1.0, 0.5469, 1.0, 0.03125, 1.0, 0.04688, 1.0, 0.04688, 1.0, 0.03125, 1.0, 0.4375, 1.0, 0.4531, 1.0, 0.4531, 1.0, 0.4375, 1.0, 0.8438, 1.0, 0.8594, 1.0, 0.8594, 1.0, 0.8438, 1.0, 0.2969, 1.0, 0.3125, 1.0, 0.3125, 1.0, 0.2969, 1.0, 0.7031, 1.0, 0.7188, 1.0, 0.7188, 1.0, 0.7031, 1.0, 0.1562, 1.0, 0.1719, 1.0, 0.1719, 1.0, 0.1562, 1.0, 0.5625, 1.0, 0.5781, 1.0, 0.5781, 1.0, 0.5625, 1.0, 0.01562, 1.0, 0.03125, 1.0, 0.03125, 1.0, 0.01562, 1.0, 0.9688, 1.0, 0.9844, 1.0, 0.9844, 1.0, 0.9688, 1.0, 0.4219, 1.0, 0.4375, 1.0, 0.4375, 1.0, 0.4219, 1.0, 0.8281, 1.0, 0.8438, 1.0, 0.8438, 1.0, 0.8281, 1.0, 0.2812, 1.0, 0.2969, 1.0, 0.2969, 1.0, 0.2812, 1.0, 0.6875, 1.0, 0.7031, 1.0, 0.7031, 1.0, 0.6875, 1.0, 0.1406, 1.0, 0.1562, 1.0, 0.1562, 1.0, 0.1406, 1.0, 0.5469, 1.0, 0.5625, 1.0, 0.5625, 1.0, 0.5469, 1.0, 0.0, 1.0, 0.01562, 1.0, 0.01562, 1.0, 0.0, 1.0, 0.9531, 1.0, 0.9688, 1.0, 0.9688, 1.0, 0.9531, 1.0, 0.4062, 1.0, 0.4219, 1.0, 0.4219, 1.0, 0.4062, 1.0, 0.8125, 1.0, 0.8281, 1.0, 0.8281, 1.0, 0.8125, 1.0, 0.2656, 1.0, 0.2812, 1.0, 0.2812, 1.0, 0.2656, 1.0, 0.6719, 1.0, 0.6875, 1.0, 0.6875, 1.0, 0.6719, 1.0, 0.125, 1.0, 0.1406, 1.0, 0.1406, 1.0, 0.125, 1.0, 0.5312, 1.0, 0.5469, 1.0, 0.5469, 1.0, 0.5312, 1.0, 0.9375, 1.0, 0.9531, 1.0, 0.9531, 1.0, 0.9375, 1.0, 0.3906, 1.0, 0.4062, 1.0, 0.4062, 1.0, 0.3906, 1.0, 0.7969, 1.0, 0.8125, 1.0, 0.8125, 1.0, 0.7969, 1.0, 0.25, 1.0, 0.2656, 1.0, 0.2656, 1.0, 0.25, 1.0, 0.6562, 1.0, 0.6719, 1.0, 0.6719, 1.0, 0.6562, 1.0, 0.1094, 1.0, 0.125, 1.0, 0.125, 1.0, 0.1094, 1.0, 0.5156, 1.0, 0.5312, 1.0, 0.5312, 1.0, 0.5156, 1.0, 0.9219, 1.0, 0.9375, 1.0, 0.9375, 1.0, 0.9219, 1.0, 0.375, 1.0, 0.3906, 1.0, 0.3906, 1.0, 0.375, 1.0, 0.7812, 1.0, 0.7969, 1.0, 0.7969, 1.0, 0.7812, 1.0, 0.2344, 1.0, 0.25, 1.0, 0.25, 1.0, 0.2344, 1.0, 0.6406, 1.0, 0.6562, 1.0, 0.6562, 1.0, 0.6406, 1.0, 0.09375, 1.0, 0.1094, 1.0, 0.1094, 1.0, 0.09375, 1.0, 0.5, 1.0, 0.5156, 1.0, 0.5156, 1.0, 0.5, 1.0, 0.9062, 1.0, 0.9219, 1.0, 0.9219, 1.0, 0.9062, 1.0, 0.3594, 1.0, 0.375, 1.0, 0.375, 1.0, 0.3594, 1.0, 0.7656, 1.0, 0.7812, 1.0, 0.7812, 1.0, 0.7656, 1.0, 0.2188, 1.0, 0.2344, 1.0, 0.2344, 1.0, 0.2188, 1.0, 0.625, 1.0, 0.6406, 1.0, 0.6406, 1.0, 0.625, 1.0, 0.07812, 1.0, 0.09375, 1.0, 0.09375, 1.0, 0.07812, 1.0, 0.4844, 1.0, 0.5, 1.0, 0.5, 1.0, 0.4844, 1.0, 0.8906, 1.0, 0.9062, 1.0, 0.9062, 1.0, 0.8906, 1.0, 0.3438, 1.0, 0.3594, 1.0, 0.3594, 1.0, 0.3438, 1.0, 0.75, 1.0, 0.7656, 1.0, 0.7656, 1.0, 0.75, 1.0, 0.2031, 1.0, 0.2188, 1.0, 0.2188, 1.0, 0.2031, 1.0, 0.6094, 1.0, 0.625, 1.0, 0.625, 1.0, 0.6094, 1.0, 0.0625, 1.0, 0.07812, 1.0, 0.07812, 1.0, 0.0625, 1.0, 0.4688, 1.0, 0.4844, 1.0, 0.4844, 1.0, 0.4688, 1.0, 0.875, 1.0, 0.8906, 1.0, 0.8906, 1.0, 0.875, 1.0, 0.3281, 1.0, 0.3438, 1.0, 0.3438, 1.0, 0.3281, 1.0, 0.7344, 1.0, 0.75, 1.0, 0.75, 1.0, 0.7344, 1.0, 0.1875, 1.0, 0.2031, 1.0, 0.2031, 1.0, 0.1875, 1.0, 0.5938, 1.0, 0.6094, 1.0, 0.6094, 1.0, 0.5938, 1.0, 0.04688, 1.0, 0.0625, 1.0, 0.0625, 1.0, 0.04688, 1.0, 0.4531, 1.0, 0.4688, 1.0, 0.4688, 1.0, 0.4531, 1.0, 0.8594, 1.0, 0.875, 1.0, 0.875, 1.0, 0.8594, 1.0, 0.3125, 1.0, 0.3281, 1.0, 0.3281, 1.0, 0.3125, 1.0, 0.7188, 1.0, 0.7344, 1.0, 0.7344, 1.0, 0.7188, 1.0, 0.1719, 1.0, 0.1875, 1.0, 0.1875, 1.0, 0.1719, 1.0, 0.9844, 1.0, 1.0, 1.0, 1.0, 1.0, 0.9844, 1.0, 0.5, 1.0, 0.5156, 1.0, 0.5156, 1.0, 0.5, 1.0, 0.9531, 1.0, 0.9688, 1.0, 0.9688, 1.0, 0.9531, 1.0, 0.125, 1.0, 0.1406, 1.0, 0.1406, 1.0, 0.125, 1.0, 0.5312, 1.0, 0.5469, 1.0, 0.5469, 1.0, 0.5312, 1.0, 0.9375, 1.0, 0.9531, 1.0, 0.9531, 1.0, 0.9375, 1.0, 0.1094, 1.0, 0.125, 1.0, 0.125, 1.0, 0.1094, 1.0, 0.5156, 1.0, 0.5312, 1.0, 0.5312, 1.0, 0.5156, 1.0, 0.9219, 1.0, 0.9375, 1.0, 0.9375, 1.0, 0.9219, 1.0, 0.09375, 1.0, 0.1094, 1.0, 0.1094, 1.0, 0.09375, 1.0, 0.5, 1.0, 0.5156, 1.0, 0.5156, 1.0, 0.5, 1.0, 0.9062, 1.0, 0.9219, 1.0, 0.9219, 1.0, 0.9062, 1.0, 0.07812, 1.0, 0.09375, 1.0, 0.09375, 1.0, 0.07812, 1.0, 0.4844, 1.0, 0.5, 1.0, 0.5, 1.0, 0.4844, 1.0, 0.8906, 1.0, 0.9062, 1.0, 0.9062, 1.0, 0.8906, 1.0, 0.0625, 1.0, 0.07812, 1.0, 0.07812, 1.0, 0.0625, 1.0, 0.4688, 1.0, 0.4844, 1.0, 0.4844, 1.0, 0.4688, 1.0, 0.875, 1.0, 0.8906, 1.0, 0.8906, 1.0, 0.875, 1.0, 0.04688, 1.0, 0.0625, 1.0, 0.0625, 1.0, 0.04688, 1.0, 0.4531, 1.0, 0.4688, 1.0, 0.4688, 1.0, 0.4531, 1.0, 0.8594, 1.0, 0.875, 1.0, 0.875, 1.0, 0.8594, 1.0, 0.03125, 1.0, 0.04688, 1.0, 0.04688, 1.0, 0.03125, 1.0, 0.4375, 1.0, 0.4531, 1.0, 0.4531, 1.0, 0.4375, 1.0, 0.8438, 1.0, 0.8594, 1.0, 0.8594, 1.0, 0.8438, 1.0, 0.01562, 1.0, 0.03125, 1.0, 0.03125, 1.0, 0.01562, 1.0, 0.4219, 1.0, 0.4375, 1.0, 0.4375, 1.0, 0.4219, 1.0, 0.8281, 1.0, 0.8438, 1.0, 0.8438, 1.0, 0.8281, 1.0, 0.0, 1.0, 0.01562, 1.0, 0.01562, 1.0, 0.0, 1.0, 0.4062, 1.0, 0.4219, 1.0, 0.4219, 1.0, 0.4062, 1.0, 0.8125, 1.0, 0.8281, 1.0, 0.8281, 1.0, 0.8125, 1.0, 0.3906, 1.0, 0.4062, 1.0, 0.4062, 1.0, 0.3906, 1.0, 0.7969, 1.0, 0.8125, 1.0, 0.8125, 1.0, 0.7969, 1.0, 0.375, 1.0, 0.3906, 1.0, 0.3906, 1.0, 0.375, 1.0, 0.7812, 1.0, 0.7969, 1.0, 0.7969, 1.0, 0.7812, 1.0, 0.3594, 1.0, 0.375, 1.0, 0.375, 1.0, 0.3594, 1.0, 0.7656, 1.0, 0.7812, 1.0, 0.7812, 1.0, 0.7656, 1.0, 0.3438, 1.0, 0.3594, 1.0, 0.3594, 1.0, 0.3438, 1.0, 0.75, 1.0, 0.7656, 1.0, 0.7656, 1.0, 0.75, 1.0, 0.3281, 1.0, 0.3438, 1.0, 0.3438, 1.0, 0.3281, 1.0, 0.7344, 1.0, 0.75, 1.0, 0.75, 1.0, 0.7344, 1.0, 0.3125, 1.0, 0.3281, 1.0, 0.3281, 1.0, 0.3125, 1.0, 0.7188, 1.0, 0.7344, 1.0, 0.7344, 1.0, 0.7188, 1.0, 0.2969, 1.0, 0.3125, 1.0, 0.3125, 1.0, 0.2969, 1.0, 0.7031, 1.0, 0.7188, 1.0, 0.7188, 1.0, 0.7031, 1.0, 0.2812, 1.0, 0.2969, 1.0, 0.2969, 1.0, 0.2812, 1.0, 0.6875, 1.0, 0.7031, 1.0, 0.7031, 1.0, 0.6875, 1.0, 0.2656, 1.0, 0.2812, 1.0, 0.2812, 1.0, 0.2656, 1.0, 0.6719, 1.0, 0.6875, 1.0, 0.6875, 1.0, 0.6719, 1.0, 0.25, 1.0, 0.2656, 1.0, 0.2656, 1.0, 0.25, 1.0, 0.6562, 1.0, 0.6719, 1.0, 0.6719, 1.0, 0.6562, 1.0, 0.2344, 1.0, 0.25, 1.0, 0.25, 1.0, 0.2344, 1.0, 0.6406, 1.0, 0.6562, 1.0, 0.6562, 1.0, 0.6406, 1.0, 0.2188, 1.0, 0.2344, 1.0, 0.2344, 1.0, 0.2188, 1.0, 0.625, 1.0, 0.6406, 1.0, 0.6406, 1.0, 0.625, 1.0, 0.2031, 1.0, 0.2188, 1.0, 0.2188, 1.0, 0.2031, 1.0, 0.6094, 1.0, 0.625, 1.0, 0.625, 1.0, 0.6094, 1.0, 0.1875, 1.0, 0.2031, 1.0, 0.2031, 1.0, 0.1875, 1.0, 0.5938, 1.0, 0.6094, 1.0, 0.6094, 1.0, 0.5938, 1.0, 0.1719, 1.0, 0.1875, 1.0, 0.1875, 1.0, 0.1719, 1.0, 0.5781, 1.0, 0.5938, 1.0, 0.5938, 1.0, 0.5781, 1.0, 0.9844, 1.0, 1.0, 1.0, 1.0, 1.0, 0.9844, 1.0, 0.1562, 1.0, 0.1719, 1.0, 0.1719, 1.0, 0.1562, 1.0, 0.5625, 1.0, 0.5781, 1.0, 0.5781, 1.0, 0.5625, 1.0, 0.9688, 1.0, 0.9844, 1.0, 0.9844, 1.0, 0.9688, 1.0, 0.1406, 1.0, 0.1562, 1.0, 0.1562, 1.0, 0.1406, 1.0, 0.4531, 1.0, 0.4688, 1.0, 0.4688, 1.0, 0.4531, 1.0, 0.9062, 1.0, 0.9219, 1.0, 0.9219, 1.0, 0.9062, 1.0, 0.07812, 1.0, 0.09375, 1.0, 0.09375, 1.0, 0.07812, 1.0, 0.4844, 1.0, 0.5, 1.0, 0.5, 1.0, 0.4844, 1.0, 0.8906, 1.0, 0.9062, 1.0, 0.9062, 1.0, 0.8906, 1.0, 0.0625, 1.0, 0.07812, 1.0, 0.07812, 1.0, 0.0625, 1.0, 0.4688, 1.0, 0.4844, 1.0, 0.4844, 1.0, 0.4688, 1.0, 0.875, 1.0, 0.8906, 1.0, 0.8906, 1.0, 0.875, 1.0, 0.04688, 1.0, 0.0625, 1.0, 0.0625, 1.0, 0.04688, 1.0, 0.4531, 1.0, 0.4688, 1.0, 0.4688, 1.0, 0.4531, 1.0, 0.8594, 1.0, 0.875, 1.0, 0.875, 1.0, 0.8594, 1.0, 0.03125, 1.0, 0.04688, 1.0, 0.04688, 1.0, 0.03125, 1.0, 0.4375, 1.0, 0.4531, 1.0, 0.4531, 1.0, 0.4375, 1.0, 0.8438, 1.0, 0.8594, 1.0, 0.8594, 1.0, 0.8438, 1.0, 0.01562, 1.0, 0.03125, 1.0, 0.03125, 1.0, 0.01562, 1.0, 0.4219, 1.0, 0.4375, 1.0, 0.4375, 1.0, 0.4219, 1.0, 0.8281, 1.0, 0.8438, 1.0, 0.8438, 1.0, 0.8281, 1.0, 0.0, 1.0, 0.01562, 1.0, 0.01562, 1.0, 0.0, 1.0, 0.4062, 1.0, 0.4219, 1.0, 0.4219, 1.0, 0.4062, 1.0, 0.8125, 1.0, 0.8281, 1.0, 0.8281, 1.0, 0.8125, 1.0, 0.3906, 1.0, 0.4062, 1.0, 0.4062, 1.0, 0.3906, 1.0, 0.7969, 1.0, 0.8125, 1.0, 0.8125, 1.0, 0.7969, 1.0, 0.375, 1.0, 0.3906, 1.0, 0.3906, 1.0, 0.375, 1.0, 0.7812, 1.0, 0.7969, 1.0, 0.7969, 1.0, 0.7812, 1.0, 0.3594, 1.0, 0.375, 1.0, 0.375, 1.0, 0.3594, 1.0, 0.7656, 1.0, 0.7812, 1.0, 0.7812, 1.0, 0.7656, 1.0, 0.3438, 1.0, 0.3594, 1.0, 0.3594, 1.0, 0.3438, 1.0, 0.75, 1.0, 0.7656, 1.0, 0.7656, 1.0, 0.75, 1.0, 0.3281, 1.0, 0.3438, 1.0, 0.3438, 1.0, 0.3281, 1.0, 0.7344, 1.0, 0.75, 1.0, 0.75, 1.0, 0.7344, 1.0, 0.3125, 1.0, 0.3281, 1.0, 0.3281, 1.0, 0.3125, 1.0, 0.7188, 1.0, 0.7344, 1.0, 0.7344, 1.0, 0.7188, 1.0, 0.2969, 1.0, 0.3125, 1.0, 0.3125, 1.0, 0.2969, 1.0, 0.7031, 1.0, 0.7188, 1.0, 0.7188, 1.0, 0.7031, 1.0, 0.2812, 1.0, 0.2969, 1.0, 0.2969, 1.0, 0.2812, 1.0, 0.6875, 1.0, 0.7031, 1.0, 0.7031, 1.0, 0.6875, 1.0, 0.2656, 1.0, 0.2812, 1.0, 0.2812, 1.0, 0.2656, 1.0, 0.6719, 1.0, 0.6875, 1.0, 0.6875, 1.0, 0.6719, 1.0, 0.25, 1.0, 0.2656, 1.0, 0.2656, 1.0, 0.25, 1.0, 0.6562, 1.0, 0.6719, 1.0, 0.6719, 1.0, 0.6562, 1.0, 0.2344, 1.0, 0.25, 1.0, 0.25, 1.0, 0.2344, 1.0, 0.6406, 1.0, 0.6562, 1.0, 0.6562, 1.0, 0.6406, 1.0, 0.2188, 1.0, 0.2344, 1.0, 0.2344, 1.0, 0.2188, 1.0, 0.625, 1.0, 0.6406, 1.0, 0.6406, 1.0, 0.625, 1.0, 0.2031, 1.0, 0.2188, 1.0, 0.2188, 1.0, 0.2031, 1.0, 0.6094, 1.0, 0.625, 1.0, 0.625, 1.0, 0.6094, 1.0, 0.1875, 1.0, 0.2031, 1.0, 0.2031, 1.0, 0.1875, 1.0, 0.5938, 1.0, 0.6094, 1.0, 0.6094, 1.0, 0.5938, 1.0, 0.1719, 1.0, 0.1875, 1.0, 0.1875, 1.0, 0.1719, 1.0, 0.5781, 1.0, 0.5938, 1.0, 0.5938, 1.0, 0.5781, 1.0, 0.9844, 1.0, 1.0, 1.0, 1.0, 1.0, 0.9844, 1.0, 0.1562, 1.0, 0.1719, 1.0, 0.1719, 1.0, 0.1562, 1.0, 0.5625, 1.0, 0.5781, 1.0, 0.5781, 1.0, 0.5625, 1.0, 0.9688, 1.0, 0.9844, 1.0, 0.9844, 1.0, 0.9688, 1.0, 0.1406, 1.0, 0.1562, 1.0, 0.1562, 1.0, 0.1406, 1.0, 0.5469, 1.0, 0.5625, 1.0, 0.5625, 1.0, 0.5469, 1.0, 0.9531, 1.0, 0.9688, 1.0, 0.9688, 1.0, 0.9531, 1.0, 0.125, 1.0, 0.1406, 1.0, 0.1406, 1.0, 0.125, 1.0, 0.5312, 1.0, 0.5469, 1.0, 0.5469, 1.0, 0.5312, 1.0, 0.9375, 1.0, 0.9531, 1.0, 0.9531, 1.0, 0.9375, 1.0, 0.1094, 1.0, 0.125, 1.0, 0.125, 1.0, 0.1094, 1.0, 0.5156, 1.0, 0.5312, 1.0, 0.5312, 1.0, 0.5156, 1.0, 0.9219, 1.0, 0.9375, 1.0, 0.9375, 1.0, 0.9219, 1.0, 0.09375, 1.0, 0.1094, 1.0, 0.1094, 1.0, 0.09375, 1.0, 0.4062, 1.0, 0.4219, 1.0, 0.4219, 1.0, 0.4062, 1.0, 0.8594, 1.0, 0.875, 1.0, 0.875, 1.0, 0.8594, 1.0, 0.03125, 1.0, 0.04688, 1.0, 0.04688, 1.0, 0.03125, 1.0, 0.4375, 1.0, 0.4531, 1.0, 0.4531, 1.0, 0.4375, 1.0, 0.8438, 1.0, 0.8594, 1.0, 0.8594, 1.0, 0.8438, 1.0, 0.01562, 1.0, 0.03125, 1.0, 0.03125, 1.0, 0.01562, 1.0, 0.4219, 1.0, 0.4375, 1.0, 0.4375, 1.0, 0.4219, 1.0, 0.8281, 1.0, 0.8438, 1.0, 0.8438, 1.0, 0.8281, 1.0, 0.0, 1.0, 0.01562, 1.0, 0.01562, 1.0, 0.0, 1.0, 0.4062, 1.0, 0.4219, 1.0, 0.4219, 1.0, 0.4062, 1.0, 0.8125, 1.0, 0.8281, 1.0, 0.8281, 1.0, 0.8125, 1.0, 0.3906, 1.0, 0.4062, 1.0, 0.4062, 1.0, 0.3906, 1.0, 0.7969, 1.0, 0.8125, 1.0, 0.8125, 1.0, 0.7969, 1.0, 0.375, 1.0, 0.3906, 1.0, 0.3906, 1.0, 0.375, 1.0, 0.7812, 1.0, 0.7969, 1.0, 0.7969, 1.0, 0.7812, 1.0, 0.3594, 1.0, 0.375, 1.0, 0.375, 1.0, 0.3594, 1.0, 0.7656, 1.0, 0.7812, 1.0, 0.7812, 1.0, 0.7656, 1.0, 0.3438, 1.0, 0.3594, 1.0, 0.3594, 1.0, 0.3438, 1.0, 0.75, 1.0, 0.7656, 1.0, 0.7656, 1.0, 0.75, 1.0, 0.3281, 1.0, 0.3438, 1.0, 0.3438, 1.0, 0.3281, 1.0, 0.7344, 1.0, 0.75, 1.0, 0.75, 1.0, 0.7344, 1.0, 0.3125, 1.0, 0.3281, 1.0, 0.3281, 1.0, 0.3125, 1.0, 0.7188, 1.0, 0.7344, 1.0, 0.7344, 1.0, 0.7188, 1.0, 0.2969, 1.0, 0.3125, 1.0, 0.3125, 1.0, 0.2969, 1.0, 0.7031, 1.0, 0.7188, 1.0, 0.7188, 1.0, 0.7031, 1.0, 0.2812, 1.0, 0.2969, 1.0, 0.2969, 1.0, 0.2812, 1.0, 0.6875, 1.0, 0.7031, 1.0, 0.7031, 1.0, 0.6875, 1.0, 0.2656, 1.0, 0.2812, 1.0, 0.2812, 1.0, 0.2656, 1.0, 0.6719, 1.0, 0.6875, 1.0, 0.6875, 1.0, 0.6719, 1.0, 0.25, 1.0, 0.2656, 1.0, 0.2656, 1.0, 0.25, 1.0, 0.6562, 1.0, 0.6719, 1.0, 0.6719, 1.0, 0.6562, 1.0, 0.2344, 1.0, 0.25, 1.0, 0.25, 1.0, 0.2344, 1.0, 0.6406, 1.0, 0.6562, 1.0, 0.6562, 1.0, 0.6406, 1.0, 0.2188, 1.0, 0.2344, 1.0, 0.2344, 1.0, 0.2188, 1.0, 0.625, 1.0, 0.6406, 1.0, 0.6406, 1.0, 0.625, 1.0, 0.2031, 1.0, 0.2188, 1.0, 0.2188, 1.0, 0.2031, 1.0, 0.6094, 1.0, 0.625, 1.0, 0.625, 1.0, 0.6094, 1.0, 0.1875, 1.0, 0.2031, 1.0, 0.2031, 1.0, 0.1875, 1.0, 0.5938, 1.0, 0.6094, 1.0, 0.6094, 1.0, 0.5938, 1.0, 0.1719, 1.0, 0.1875, 1.0, 0.1875, 1.0, 0.1719, 1.0, 0.5781, 1.0, 0.5938, 1.0, 0.5938, 1.0, 0.5781, 1.0, 0.9844, 1.0, 1.0, 1.0, 1.0, 1.0, 0.9844, 1.0, 0.1562, 1.0, 0.1719, 1.0, 0.1719, 1.0, 0.1562, 1.0, 0.5625, 1.0, 0.5781, 1.0, 0.5781, 1.0, 0.5625, 1.0, 0.9688, 1.0, 0.9844, 1.0, 0.9844, 1.0, 0.9688, 1.0, 0.1406, 1.0, 0.1562, 1.0, 0.1562, 1.0, 0.1406, 1.0, 0.5469, 1.0, 0.5625, 1.0, 0.5625, 1.0, 0.5469, 1.0, 0.9531, 1.0, 0.9688, 1.0, 0.9688, 1.0, 0.9531, 1.0, 0.125, 1.0, 0.1406, 1.0, 0.1406, 1.0, 0.125, 1.0, 0.5312, 1.0, 0.5469, 1.0, 0.5469, 1.0, 0.5312, 1.0, 0.9375, 1.0, 0.9531, 1.0, 0.9531, 1.0, 0.9375, 1.0, 0.1094, 1.0, 0.125, 1.0, 0.125, 1.0, 0.1094, 1.0, 0.5156, 1.0, 0.5312, 1.0, 0.5312, 1.0, 0.5156, 1.0, 0.9219, 1.0, 0.9375, 1.0, 0.9375, 1.0, 0.9219, 1.0, 0.09375, 1.0, 0.1094, 1.0, 0.1094, 1.0, 0.09375, 1.0, 0.5, 1.0, 0.5156, 1.0, 0.5156, 1.0, 0.5, 1.0, 0.9062, 1.0, 0.9219, 1.0, 0.9219, 1.0, 0.9062, 1.0, 0.07812, 1.0, 0.09375, 1.0, 0.09375, 1.0, 0.07812, 1.0, 0.4844, 1.0, 0.5, 1.0, 0.5, 1.0, 0.4844, 1.0, 0.8906, 1.0, 0.9062, 1.0, 0.9062, 1.0, 0.8906, 1.0, 0.0625, 1.0, 0.07812, 1.0, 0.07812, 1.0, 0.0625, 1.0, 0.4688, 1.0, 0.4844, 1.0, 0.4844, 1.0, 0.4688, 1.0, 0.875, 1.0, 0.8906, 1.0, 0.8906, 1.0, 0.875, 1.0, 0.04688, 1.0, 0.0625, 1.0, 0.0625, 1.0, 0.04688, 1.0, 0.2735, 0.4888, 0.25, 0.49, 0.2265, 0.4888, 0.2032, 0.4854, 0.1803, 0.4797, 0.1582, 0.4717, 0.1369, 0.4617, 0.1167, 0.4496, 0.09775, 0.4355, 0.08029, 0.4197, 0.06448, 0.4023, 0.05045, 0.3833, 0.03834, 0.3631, 0.02827, 0.3418, 0.02033, 0.3197, 0.01461, 0.2968, 0.01116, 0.2735, 0.01, 0.25, 0.01116, 0.2265, 0.01461, 0.2032, 0.02033, 0.1803, 0.02827, 0.1582, 0.03834, 0.1369, 0.05045, 0.1167, 0.06448, 0.09775, 0.08029, 0.08029, 0.09775, 0.06448, 0.1167, 0.05045, 0.1369, 0.03834, 0.1582, 0.02827, 0.1803, 0.02033, 0.2032, 0.01461, 0.2265, 0.01116, 0.25, 0.01, 0.2735, 0.01116, 0.2968, 0.01461, 0.3197, 0.02033, 0.3418, 0.02827, 0.3631, 0.03834, 0.3833, 0.05045, 0.4023, 0.06448, 0.4197, 0.08029, 0.4355, 0.09775, 0.4496, 0.1167, 0.4617, 0.1369, 0.4717, 0.1582, 0.4797, 0.1803, 0.4854, 0.2032, 0.4888, 0.2265, 0.49, 0.25, 0.4888, 0.2735, 0.4854, 0.2968, 0.4797, 0.3197, 0.4717, 0.3418, 0.4617, 0.3631, 0.4496, 0.3833, 0.4355, 0.4023, 0.4197, 0.4197, 0.4023, 0.4355, 0.3833, 0.4496, 0.3631, 0.4617, 0.3418, 0.4717, 0.3197, 0.4797, 0.2968, 0.4854, 0.8125, 1.0, 0.8281, 1.0, 0.8281, 1.0, 0.8125, 1.0, 0.3906, 1.0, 0.4062, 1.0, 0.4062, 1.0, 0.3906, 1.0, 0.7969, 1.0, 0.8125, 1.0, 0.8125, 1.0, 0.7969, 1.0, 0.375, 1.0, 0.3906, 1.0, 0.3906, 1.0, 0.375, 1.0, 0.7812, 1.0, 0.7969, 1.0, 0.7969, 1.0, 0.7812, 1.0, 0.3594, 1.0, 0.375, 1.0, 0.375, 1.0, 0.3594, 1.0, 0.7656, 1.0, 0.7812, 1.0, 0.7812, 1.0, 0.7656, 1.0, 0.3438, 1.0, 0.3594, 1.0, 0.3594, 1.0, 0.3438, 1.0, 0.75, 1.0, 0.7656, 1.0, 0.7656, 1.0, 0.75, 1.0, 0.3281, 1.0, 0.3438, 1.0, 0.3438, 1.0, 0.3281, 1.0, 0.7344, 1.0, 0.75, 1.0, 0.75, 1.0, 0.7344, 1.0, 0.3125, 1.0, 0.3281, 1.0, 0.3281, 1.0, 0.3125, 1.0, 0.7188, 1.0, 0.7344, 1.0, 0.7344, 1.0, 0.7188, 1.0, 0.2969, 1.0, 0.3125, 1.0, 0.3125, 1.0, 0.2969, 1.0, 0.7031, 1.0, 0.7188, 1.0, 0.7188, 1.0, 0.7031, 1.0, 0.2812, 1.0, 0.2969, 1.0, 0.2969, 1.0, 0.2812, 1.0, 0.6875, 1.0, 0.7031, 1.0, 0.7031, 1.0, 0.6875, 1.0, 0.2656, 1.0, 0.2812, 1.0, 0.2812, 1.0, 0.2656, 1.0, 0.6719, 1.0, 0.6875, 1.0, 0.6875, 1.0, 0.6719, 1.0, 0.25, 1.0, 0.2656, 1.0, 0.2656, 1.0, 0.25, 1.0, 0.6562, 1.0, 0.6719, 1.0, 0.6719, 1.0, 0.6562, 1.0, 0.2344, 1.0, 0.25, 1.0, 0.25, 1.0, 0.2344, 1.0, 0.6406, 1.0, 0.6562, 1.0, 0.6562, 1.0, 0.6406, 1.0, 0.2188, 1.0, 0.2344, 1.0, 0.2344, 1.0, 0.2188, 1.0, 0.625, 1.0, 0.6406, 1.0, 0.6406, 1.0, 0.625, 1.0, 0.2031, 1.0, 0.2188, 1.0, 0.2188, 1.0, 0.2031, 1.0, 0.6094, 1.0, 0.625, 1.0, 0.625, 1.0, 0.6094, 1.0, 0.1875, 1.0, 0.2031, 1.0, 0.2031, 1.0, 0.1875, 1.0, 0.5938, 1.0, 0.6094, 1.0, 0.6094, 1.0, 0.5938, 1.0, 0.1719, 1.0, 0.1875, 1.0, 0.1875, 1.0, 0.1719, 1.0, 0.5781, 1.0, 0.5938, 1.0, 0.5938, 1.0, 0.5781, 1.0, 0.9844, 1.0, 1.0, 1.0, 1.0, 1.0, 0.9844, 1.0, 0.1562, 1.0, 0.1719, 1.0, 0.1719, 1.0, 0.1562, 1.0, 0.5625, 1.0, 0.5781, 1.0, 0.5781, 1.0, 0.5625, 1.0, 0.9688, 1.0, 0.9844, 1.0, 0.9844, 1.0, 0.9688, 1.0, 0.1406, 1.0, 0.1562, 1.0, 0.1562, 1.0, 0.1406, 1.0, 0.5469, 1.0, 0.5625, 1.0, 0.5625, 1.0, 0.5469, 1.0, 0.9531, 1.0, 0.9688, 1.0, 0.9688, 1.0, 0.9531, 1.0, 0.125, 1.0, 0.1406, 1.0, 0.1406, 1.0, 0.125, 1.0, 0.5312, 1.0, 0.5469, 1.0, 0.5469, 1.0, 0.5312, 1.0, 0.9375, 1.0, 0.9531, 1.0, 0.9531, 1.0, 0.9375, 1.0, 0.1094, 1.0, 0.125, 1.0, 0.125, 1.0, 0.1094, 1.0, 0.5156, 1.0, 0.5312, 1.0, 0.5312, 1.0, 0.5156, 1.0, 0.9219, 1.0, 0.9375, 1.0, 0.9375, 1.0, 0.9219, 1.0, 0.09375, 1.0, 0.1094, 1.0, 0.1094, 1.0, 0.09375, 1.0, 0.5, 1.0, 0.5156, 1.0, 0.5156, 1.0, 0.5, 1.0, 0.9062, 1.0, 0.9219, 1.0, 0.9219, 1.0, 0.9062, 1.0, 0.07812, 1.0, 0.09375, 1.0, 0.09375, 1.0, 0.07812, 1.0, 0.4844, 1.0, 0.5, 1.0, 0.5, 1.0, 0.4844, 1.0, 0.8906, 1.0, 0.9062, 1.0, 0.9062, 1.0, 0.8906, 1.0, 0.0625, 1.0, 0.07812, 1.0, 0.07812, 1.0, 0.0625, 1.0, 0.4688, 1.0, 0.4844, 1.0, 0.4844, 1.0, 0.4688, 1.0, 0.875, 1.0, 0.8906, 1.0, 0.8906, 1.0, 0.875, 1.0, 0.04688, 1.0, 0.0625, 1.0, 0.0625, 1.0, 0.04688, 1.0, 0.4531, 1.0, 0.4688, 1.0, 0.4688, 1.0, 0.4531, 1.0, 0.8594, 1.0, 0.875, 1.0, 0.875, 1.0, 0.8594, 1.0, 0.03125, 1.0, 0.04688, 1.0, 0.04688, 1.0, 0.03125, 1.0, 0.4375, 1.0, 0.4531, 1.0, 0.4531, 1.0, 0.4375, 1.0, 0.8438, 1.0, 0.8594, 1.0, 0.8594, 1.0, 0.8438, 1.0, 0.01562, 1.0, 0.03125, 1.0, 0.03125, 1.0, 0.01562, 1.0, 0.4219, 1.0, 0.4375, 1.0, 0.4375, 1.0, 0.4219, 1.0, 0.8281, 1.0, 0.8438, 1.0, 0.8438, 1.0, 0.8281, 1.0, 0.0, 1.0, 0.01562, 1.0, 0.01562, 1.0, 0.0, 1.0, 0.5, 0.75, 0.4844, 0.75, 0.4844, 0.75, 0.5, 0.75, 0.8594, 0.5, 0.875, 0.5, 0.875, 0.5, 0.8594, 0.5, 0.4844, 0.75, 0.4688, 0.75, 0.4688, 0.75, 0.4844, 0.75, 0.5938, 0.5, 0.6094, 0.5, 0.6094, 0.5, 0.5938, 0.5, 0.3281, 0.5, 0.3438, 0.5, 0.3438, 0.5, 0.3281, 0.5, 0.4688, 0.75, 0.4531, 0.75, 0.4531, 0.75, 0.4688, 0.75, 0.0625, 0.5, 0.07812, 0.5, 0.07812, 0.5, 0.0625, 0.5, 0.4531, 0.75, 0.4375, 0.75, 0.4375, 0.75, 0.4531, 0.75, 0.875, 0.5, 0.8906, 0.5, 0.8906, 0.5, 0.875, 0.5, 0.4375, 0.75, 0.4219, 0.75, 0.4219, 0.75, 0.4375, 0.75, 0.6094, 0.5, 0.625, 0.5, 0.625, 0.5, 0.6094, 0.5, 0.3438, 0.5, 0.3594, 0.5, 0.3594, 0.5, 0.3438, 0.5, 0.4219, 0.75, 0.4062, 0.75, 0.4062, 0.75, 0.4219, 0.75, 0.07812, 0.5, 0.09375, 0.5, 0.09375, 0.5, 0.07812, 0.5, 0.4062, 0.75, 0.3906, 0.75, 0.3906, 0.75, 0.4062, 0.75, 0.8906, 0.5, 0.9062, 0.5, 0.9062, 0.5, 0.8906, 0.5, 0.3906, 0.75, 0.375, 0.75, 0.375, 0.75, 0.3906, 0.75, 0.625, 0.5, 0.6406, 0.5, 0.6406, 0.5, 0.625, 0.5, 0.3594, 0.5, 0.375, 0.5, 0.375, 0.5, 0.3594, 0.5, 0.375, 0.75, 0.3594, 0.75, 0.3594, 0.75, 0.375, 0.75, 0.09375, 0.5, 0.1094, 0.5, 0.1094, 0.5, 0.09375, 0.5, 0.3594, 0.75, 0.3438, 0.75, 0.3438, 0.75, 0.3594, 0.75, 0.3438, 0.75, 0.3281, 0.75, 0.3281, 0.75, 0.3438, 0.75, 0.9062, 0.5, 0.9219, 0.5, 0.9219, 0.5, 0.9062, 0.5, 0.6406, 0.5, 0.6562, 0.5, 0.6562, 0.5, 0.6406, 0.5, 0.375, 0.5, 0.3906, 0.5, 0.3906, 0.5, 0.375, 0.5, 0.3281, 0.75, 0.3125, 0.75, 0.3125, 0.75, 0.3281, 0.75, 0.1094, 0.5, 0.125, 0.5, 0.125, 0.5, 0.1094, 0.5, 0.3125, 0.75, 0.2969, 0.75, 0.2969, 0.75, 0.3125, 0.75, 0.9219, 0.5, 0.9375, 0.5, 0.9375, 0.5, 0.9219, 0.5, 0.2969, 0.75, 0.2812, 0.75, 0.2812, 0.75, 0.2969, 0.75, 0.6562, 0.5, 0.6719, 0.5, 0.6719, 0.5, 0.6562, 0.5, 0.3906, 0.5, 0.4062, 0.5, 0.4062, 0.5, 0.3906, 0.5, 0.2812, 0.75, 0.2656, 0.75, 0.2656, 0.75, 0.2812, 0.75, 0.125, 0.5, 0.1406, 0.5, 0.1406, 0.5, 0.125, 0.5, 0.2656, 0.75, 0.25, 0.75, 0.25, 0.75, 0.2656, 0.75, 0.9375, 0.5, 0.9531, 0.5, 0.9531, 0.5, 0.9375, 0.5, 0.25, 0.75, 0.2344, 0.75, 0.2344, 0.75, 0.25, 0.75, 0.6719, 0.5, 0.6875, 0.5, 0.6875, 0.5, 0.6719, 0.5, 0.4062, 0.5, 0.4219, 0.5, 0.4219, 0.5, 0.4062, 0.5, 0.2344, 0.75, 0.2188, 0.75, 0.2188, 0.75, 0.2344, 0.75, 0.1406, 0.5, 0.1562, 0.5, 0.1562, 0.5, 0.1406, 0.5, 0.2188, 0.75, 0.2031, 0.75, 0.2031, 0.75, 0.2188, 0.75, 0.9531, 0.5, 0.9688, 0.5, 0.9688, 0.5, 0.9531, 0.5, 0.2031, 0.75, 0.1875, 0.75, 0.1875, 0.75, 0.2031, 0.75, 0.6875, 0.5, 0.7031, 0.5, 0.7031, 0.5, 0.6875, 0.5, 1.0, 0.75, 0.9844, 0.75, 0.9844, 0.75, 1.0, 0.75, 0.4219, 0.5, 0.4375, 0.5, 0.4375, 0.5, 0.4219, 0.5, 0.1875, 0.75, 0.1719, 0.75, 0.1719, 0.75, 0.1875, 0.75, 0.1562, 0.5, 0.1719, 0.5, 0.1719, 0.5, 0.1562, 0.5, 0.9844, 0.75, 0.9688, 0.75, 0.9688, 0.75, 0.9844, 0.75, 0.1719, 0.75, 0.1562, 0.75, 0.1562, 0.75, 0.1719, 0.75, 0.9688, 0.75, 0.9531, 0.75, 0.9531, 0.75, 0.9688, 0.75, 0.9688, 0.5, 0.9844, 0.5, 0.9844, 0.5, 0.9688, 0.5, 0.1562, 0.75, 0.1406, 0.75, 0.1406, 0.75, 0.1562, 0.75, 0.7031, 0.5, 0.7188, 0.5, 0.7188, 0.5, 0.7031, 0.5, 0.9531, 0.75, 0.9375, 0.75, 0.9375, 0.75, 0.9531, 0.75, 0.4375, 0.5, 0.4531, 0.5, 0.4531, 0.5, 0.4375, 0.5, 0.1406, 0.75, 0.125, 0.75, 0.125, 0.75, 0.1406, 0.75, 0.1719, 0.5, 0.1875, 0.5, 0.1875, 0.5, 0.1719, 0.5, 0.9375, 0.75, 0.9219, 0.75, 0.9219, 0.75, 0.9375, 0.75, 0.125, 0.75, 0.1094, 0.75, 0.1094, 0.75, 0.125, 0.75, 0.9219, 0.75, 0.9062, 0.75, 0.9062, 0.75, 0.9219, 0.75, 0.1094, 0.75, 0.09375, 0.75, 0.09375, 0.75, 0.1094, 0.75, 0.01562, 0.5, 0.01562, 0.75, 0.0, 0.75, 0.0, 0.5, 0.03125, 0.5, 0.03125, 0.75, 0.01562, 0.75, 0.01562, 0.5, 0.04688, 0.5, 0.04688, 0.75, 0.03125, 0.75, 0.03125, 0.5, 0.0625, 0.5, 0.0625, 0.75, 0.04688, 0.75, 0.04688, 0.5, 0.07812, 0.5, 0.07812, 0.75, 0.0625, 0.75, 0.0625, 0.5, 0.09375, 0.5, 0.09375, 0.75, 0.07812, 0.75, 0.07812, 0.5, 0.1094, 0.5, 0.1094, 0.75, 0.09375, 0.75, 0.09375, 0.5, 0.125, 0.5, 0.125, 0.75, 0.1094, 0.75, 0.1094, 0.5, 0.1406, 0.5, 0.1406, 0.75, 0.125, 0.75, 0.125, 0.5, 0.1562, 0.5, 0.1562, 0.75, 0.1406, 0.75, 0.1406, 0.5, 0.1719, 0.5, 0.1719, 0.75, 0.1562, 0.75, 0.1562, 0.5, 0.1875, 0.5, 0.1875, 0.75, 0.1719, 0.75, 0.1719, 0.5, 0.2031, 0.5, 0.2031, 0.75, 0.1875, 0.75, 0.1875, 0.5, 0.2188, 0.5, 0.2188, 0.75, 0.2031, 0.75, 0.2031, 0.5, 0.2344, 0.5, 0.2344, 0.75, 0.2188, 0.75, 0.2188, 0.5, 0.25, 0.5, 0.25, 0.75, 0.2344, 0.75, 0.2344, 0.5, 0.2656, 0.5, 0.2656, 0.75, 0.25, 0.75, 0.25, 0.5, 0.2812, 0.5, 0.2812, 0.75, 0.2656, 0.75, 0.2656, 0.5, 0.2969, 0.5, 0.2969, 0.75, 0.2812, 0.75, 0.2812, 0.5, 0.3125, 0.5, 0.3125, 0.75, 0.2969, 0.75, 0.2969, 0.5, 0.3281, 0.5, 0.3281, 0.75, 0.3125, 0.75, 0.3125, 0.5, 0.3438, 0.5, 0.3438, 0.75, 0.3281, 0.75, 0.3281, 0.5, 0.3594, 0.5, 0.3594, 0.75, 0.3438, 0.75, 0.3438, 0.5, 0.375, 0.5, 0.375, 0.75, 0.3594, 0.75, 0.3594, 0.5, 0.3906, 0.5, 0.3906, 0.75, 0.375, 0.75, 0.375, 0.5, 0.4062, 0.5, 0.4062, 0.75, 0.3906, 0.75, 0.3906, 0.5, 0.4219, 0.5, 0.4219, 0.75, 0.4062, 0.75, 0.4062, 0.5, 0.4375, 0.5, 0.4375, 0.75, 0.4219, 0.75, 0.4219, 0.5, 0.4531, 0.5, 0.4531, 0.75, 0.4375, 0.75, 0.4375, 0.5, 0.4688, 0.5, 0.4688, 0.75, 0.4531, 0.75, 0.4531, 0.5, 0.4844, 0.5, 0.4844, 0.75, 0.4688, 0.75, 0.4688, 0.5, 0.5, 0.5, 0.5, 0.75, 0.4844, 0.75, 0.4844, 0.5, 0.5156, 0.5, 0.5156, 0.75, 0.5, 0.75, 0.5, 0.5, 0.5312, 0.5, 0.5312, 0.75, 0.5156, 0.75, 0.5156, 0.5, 0.5469, 0.5, 0.5469, 0.75, 0.5312, 0.75, 0.5312, 0.5, 0.5625, 0.5, 0.5625, 0.75, 0.5469, 0.75, 0.5469, 0.5, 0.5781, 0.5, 0.5781, 0.75, 0.5625, 0.75, 0.5625, 0.5, 0.5938, 0.5, 0.5938, 0.75, 0.5781, 0.75, 0.5781, 0.5, 0.6094, 0.5, 0.6094, 0.75, 0.5938, 0.75, 0.5938, 0.5, 0.625, 0.5, 0.625, 0.75, 0.6094, 0.75, 0.6094, 0.5, 0.6406, 0.5, 0.6406, 0.75, 0.625, 0.75, 0.625, 0.5, 0.6562, 0.5, 0.6562, 0.75, 0.6406, 0.75, 0.6406, 0.5, 0.6719, 0.5, 0.6719, 0.75, 0.6562, 0.75, 0.6562, 0.5, 0.6875, 0.5, 0.6875, 0.75, 0.6719, 0.75, 0.6719, 0.5, 0.7031, 0.5, 0.7031, 0.75, 0.6875, 0.75, 0.6875, 0.5, 0.7188, 0.5, 0.7188, 0.75, 0.7031, 0.75, 0.7031, 0.5, 0.7344, 0.5, 0.7344, 0.75, 0.7188, 0.75, 0.7188, 0.5, 0.75, 0.5, 0.75, 0.75, 0.7344, 0.75, 0.7344, 0.5, 0.7656, 0.5, 0.7656, 0.75, 0.75, 0.75, 0.75, 0.5, 0.7812, 0.5, 0.7812, 0.75, 0.7656, 0.75, 0.7656, 0.5, 0.7969, 0.5, 0.7969, 0.75, 0.7812, 0.75, 0.7812, 0.5, 0.8125, 0.5, 0.8125, 0.75, 0.7969, 0.75, 0.7969, 0.5, 0.8281, 0.5, 0.8281, 0.75, 0.8125, 0.75, 0.8125, 0.5, 0.8438, 0.5, 0.8438, 0.75, 0.8281, 0.75, 0.8281, 0.5, 0.8594, 0.5, 0.8594, 0.75, 0.8438, 0.75, 0.8438, 0.5, 0.875, 0.5, 0.875, 0.75, 0.8594, 0.75, 0.8594, 0.5, 0.8906, 0.5, 0.8906, 0.75, 0.875, 0.75, 0.875, 0.5, 0.9062, 0.5, 0.9062, 0.75, 0.8906, 0.75, 0.8906, 0.5, 0.9219, 0.5, 0.9219, 0.75, 0.9062, 0.75, 0.9062, 0.5, 0.9375, 0.5, 0.9375, 0.75, 0.9219, 0.75, 0.9219, 0.5, 0.9531, 0.5, 0.9531, 0.75, 0.9375, 0.75, 0.9375, 0.5, 0.9688, 0.5, 0.9688, 0.75, 0.9531, 0.75, 0.9531, 0.5, 0.9844, 0.5, 0.9844, 0.75, 0.9688, 0.75, 0.9688, 0.5, 1.0, 0.5, 1.0, 0.75, 0.9844, 0.75, 0.9844, 0.5, 0.04688, 0.5, 0.0625, 0.5, 0.0625, 0.5, 0.04688, 0.5, 0.5156, 0.75, 0.5, 0.75, 0.5, 0.75, 0.5156, 0.75, 0.3125, 0.5, 0.3281, 0.5, 0.3281, 0.5, 0.3125, 0.5, 0.5781, 0.5, 0.5938, 0.5, 0.5938, 0.5, 0.5781, 0.5, 0.5312, 0.75, 0.5156, 0.75, 0.5156, 0.75, 0.5312, 0.75, 0.8438, 0.5, 0.8594, 0.5, 0.8594, 0.5, 0.8438, 0.5, 0.5469, 0.75, 0.5312, 0.75, 0.5312, 0.75, 0.5469, 0.75, 0.03125, 0.5, 0.04688, 0.5, 0.04688, 0.5, 0.03125, 0.5, 0.5625, 0.75, 0.5469, 0.75, 0.5469, 0.75, 0.5625, 0.75, 0.2969, 0.5, 0.3125, 0.5, 0.3125, 0.5, 0.2969, 0.5, 0.5625, 0.5, 0.5781, 0.5, 0.5781, 0.5, 0.5625, 0.5, 0.5781, 0.75, 0.5625, 0.75, 0.5625, 0.75, 0.5781, 0.75, 0.8281, 0.5, 0.8438, 0.5, 0.8438, 0.5, 0.8281, 0.5, 0.5938, 0.75, 0.5781, 0.75, 0.5781, 0.75, 0.5938, 0.75, 0.01562, 0.5, 0.03125, 0.5, 0.03125, 0.5, 0.01562, 0.5, 0.6094, 0.75, 0.5938, 0.75, 0.5938, 0.75, 0.6094, 0.75, 0.2812, 0.5, 0.2969, 0.5, 0.2969, 0.5, 0.2812, 0.5, 0.5469, 0.5, 0.5625, 0.5, 0.5625, 0.5, 0.5469, 0.5, 0.625, 0.75, 0.6094, 0.75, 0.6094, 0.75, 0.625, 0.75, 0.8125, 0.5, 0.8281, 0.5, 0.8281, 0.5, 0.8125, 0.5, 0.6406, 0.75, 0.625, 0.75, 0.625, 0.75, 0.6406, 0.75, 0.0, 0.5, 0.01562, 0.5, 0.01562, 0.5, 0.0, 0.5, 0.6562, 0.75, 0.6406, 0.75, 0.6406, 0.75, 0.6562, 0.75, 0.2656, 0.5, 0.2812, 0.5, 0.2812, 0.5, 0.2656, 0.5, 0.5312, 0.5, 0.5469, 0.5, 0.5469, 0.5, 0.5312, 0.5, 0.6719, 0.75, 0.6562, 0.75, 0.6562, 0.75, 0.6719, 0.75, 0.7969, 0.5, 0.8125, 0.5, 0.8125, 0.5, 0.7969, 0.5, 0.6875, 0.75, 0.6719, 0.75, 0.6719, 0.75, 0.6875, 0.75, 0.7031, 0.75, 0.6875, 0.75, 0.6875, 0.75, 0.7031, 0.75, 0.25, 0.5, 0.2656, 0.5, 0.2656, 0.5, 0.25, 0.5, 0.5156, 0.5, 0.5312, 0.5, 0.5312, 0.5, 0.5156, 0.5, 0.7188, 0.75, 0.7031, 0.75, 0.7031, 0.75, 0.7188, 0.75, 0.7812, 0.5, 0.7969, 0.5, 0.7969, 0.5, 0.7812, 0.5, 0.7344, 0.75, 0.7188, 0.75, 0.7188, 0.75, 0.7344, 0.75, 0.75, 0.75, 0.7344, 0.75, 0.7344, 0.75, 0.75, 0.75, 0.2344, 0.5, 0.25, 0.5, 0.25, 0.5, 0.2344, 0.5, 0.5, 0.5, 0.5156, 0.5, 0.5156, 0.5, 0.5, 0.5, 0.7656, 0.75, 0.75, 0.75, 0.75, 0.75, 0.7656, 0.75, 0.7656, 0.5, 0.7812, 0.5, 0.7812, 0.5, 0.7656, 0.5, 0.7812, 0.75, 0.7656, 0.75, 0.7656, 0.75, 0.7812, 0.75, 0.7969, 0.75, 0.7812, 0.75, 0.7812, 0.75, 0.7969, 0.75, 0.2188, 0.5, 0.2344, 0.5, 0.2344, 0.5, 0.2188, 0.5, 0.4844, 0.5, 0.5, 0.5, 0.5, 0.5, 0.4844, 0.5, 0.8125, 0.75, 0.7969, 0.75, 0.7969, 0.75, 0.8125, 0.75, 0.75, 0.5, 0.7656, 0.5, 0.7656, 0.5, 0.75, 0.5, 0.01562, 0.75, 0.0, 0.75, 0.0, 0.75, 0.01562, 0.75, 0.8281, 0.75, 0.8125, 0.75, 0.8125, 0.75, 0.8281, 0.75, 0.03125, 0.75, 0.01562, 0.75, 0.01562, 0.75, 0.03125, 0.75, 0.8438, 0.75, 0.8281, 0.75, 0.8281, 0.75, 0.8438, 0.75, 0.2031, 0.5, 0.2188, 0.5, 0.2188, 0.5, 0.2031, 0.5, 0.04688, 0.75, 0.03125, 0.75, 0.03125, 0.75, 0.04688, 0.75, 0.4688, 0.5, 0.4844, 0.5, 0.4844, 0.5, 0.4688, 0.5, 0.8594, 0.75, 0.8438, 0.75, 0.8438, 0.75, 0.8594, 0.75, 0.7344, 0.5, 0.75, 0.5, 0.75, 0.5, 0.7344, 0.5, 0.0625, 0.75, 0.04688, 0.75, 0.04688, 0.75, 0.0625, 0.75, 0.875, 0.75, 0.8594, 0.75, 0.8594, 0.75, 0.875, 0.75, 0.07812, 0.75, 0.0625, 0.75, 0.0625, 0.75, 0.07812, 0.75, 0.8906, 0.75, 0.875, 0.75, 0.875, 0.75, 0.8906, 0.75, 0.1875, 0.5, 0.2031, 0.5, 0.2031, 0.5, 0.1875, 0.5, 0.09375, 0.75, 0.07812, 0.75, 0.07812, 0.75, 0.09375, 0.75, 0.9844, 0.5, 1.0, 0.5, 1.0, 0.5, 0.9844, 0.5, 0.4531, 0.5, 0.4688, 0.5, 0.4688, 0.5, 0.4531, 0.5, 0.9062, 0.75, 0.8906, 0.75, 0.8906, 0.75, 0.9062, 0.75, 0.7188, 0.5, 0.7344, 0.5, 0.7344, 0.5, 0.7188, 0.5])
me_cylinder_001.materials.append(mat_material_001)
me_cylinder_001.materials.append(mat_material_002)
me_cylinder_001.update()

# ---- objects
ob_cylinder_001 = bpy.data.objects.new('Cylinder.001', me_cylinder_001)

# ---- transforms, parenting, visibility, modifiers, constraints
ob_cylinder_001.location = (0.0, 0.0, 0.2374)
ob_cylinder_001.scale = (0.2, 0.2, 0.2)

# ---- collection membership
col_collection.objects.link(ob_cylinder_001)

# ---- scene / render settings (as saved in the file)
scene.frame_start = 1; scene.frame_end = 250; scene.frame_set(1)
scene.render.engine = 'BLENDER_EEVEE_NEXT'
scene.render.bake_bias = 0.0
scene.render.bake_samples = 0
scene.cycles.sampling_pattern = 'TABULATED_SOBOL'
scene.eevee.use_volume_custom_range = False
bpy.context.view_layer.update()

# ---- added for rendering (the .blend has no active camera and no usable light): camera, sun
cam_auto = bpy.data.cameras.new('AutoCamera')
cam_auto.lens = 50.0
cam_auto.sensor_width = 36.0
cam_auto.clip_end = 1000.0
ob_auto_camera = bpy.data.objects.new('AutoCamera', cam_auto)
scene.collection.objects.link(ob_auto_camera)
ob_auto_camera.location = (1.16308, -1.3957, 1.02713)
ob_auto_camera.rotation_euler = (1.09748, -7.21219e-08, 0.694738)
scene.camera = ob_auto_camera
light_auto_sun = bpy.data.lights.new('AutoSun', 'SUN')
light_auto_sun.energy = 3.0
light_auto_sun.angle = 0.0523599
ob_auto_sun = bpy.data.objects.new('AutoSun', light_auto_sun)
scene.collection.objects.link(ob_auto_sun)
ob_auto_sun.rotation_euler = (0.872665, 0.174533, 0.523599)
bpy.context.view_layer.update()
